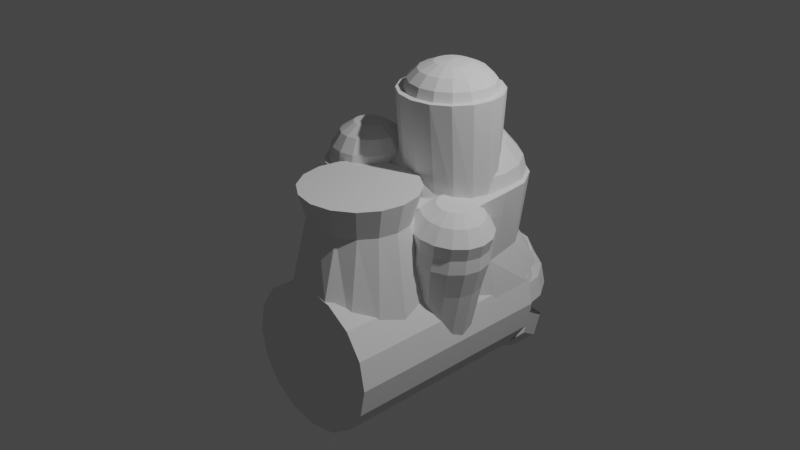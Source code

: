 # Source: HowlsMovingCastle.blend  (saved by Blender 3.2.14; exported with 4.5.12 LTS)
import bpy
from mathutils import Matrix  # noqa: F401  (used for matrix-valued properties, if any)

bpy.ops.wm.read_factory_settings(use_empty=True)
scene = bpy.context.scene
scene.name = 'Scene'

# ---- collections
col_howlscastle = bpy.data.collections.new('HowlsCastle'); scene.collection.children.link(col_howlscastle)
col_references = bpy.data.collections.new('References'); scene.collection.children.link(col_references)
col_sceneobjects = bpy.data.collections.new('SceneObjects'); scene.collection.children.link(col_sceneobjects)

# ---- world
world_world = bpy.data.worlds.new('World'); scene.world = world_world
world_world.use_nodes = True; world_world.node_tree.nodes.clear()
_N = world_world.node_tree.nodes; _L = world_world.node_tree.links
n0 = _N.new('ShaderNodeOutputWorld'); n0.name = 'World Output'; n0.location = (300, 300)
n1 = _N.new('ShaderNodeBackground'); n1.name = 'Background'; n1.location = (10, 300)
n1.inputs[0].default_value = (0.05088, 0.05088, 0.05088, 1.0)
_L.new(n1.outputs[0], n0.inputs[0])
n0.is_active_output = True
world_world.color = (0.05088, 0.05088, 0.05088)
world_world.use_sun_shadow = False
world_world.sun_shadow_jitter_overblur = 0.0

# ---- cameras
cam_camera = bpy.data.cameras.new('Camera')
cam_camera.clip_end = 100.0
cam_camera.ortho_scale = 7.314

# ---- lights
light_light = bpy.data.lights.new('Light', 'POINT')
light_light.transmission_factor = 0.0
light_light.energy = 1000.0
light_light.shadow_soft_size = 0.1
light_light.shadow_maximum_resolution = 0.006
light_light.use_absolute_resolution = True

# ---- meshes
me_cylinder = bpy.data.meshes.new('Cylinder')
me_cylinder.from_pydata([(0.0, 0.8, -1.205), (0.0, 0.8, 1.205), (0.3061, 0.7391, -1.205), (0.3061, 0.7391, 1.205), (0.5657, 0.5657, -1.205), (0.5657, 0.5657, 1.205), (0.7391, 0.3061, -1.205), (0.7391, 0.3061, 1.205), (0.8, -3.497e-08, -1.205), (0.8, -3.497e-08, 1.205), (0.7391, -0.3061, -1.205), (0.7391, -0.3061, 1.205), (0.5657, -0.5657, -1.205), (0.5657, -0.5657, 1.205), (0.3061, -0.7391, -1.205), (0.3061, -0.7391, 1.205), (-6.994e-08, -0.8, -1.205), (-6.994e-08, -0.8, 1.205), (-0.3061, -0.7391, -1.205), (-0.3061, -0.7391, 1.205), (-0.5657, -0.5657, -1.205), (-0.5657, -0.5657, 1.205), (-0.7391, -0.3061, -1.205), (-0.7391, -0.3061, 1.205), (-0.8, 9.54e-09, -1.205), (-0.8, 9.54e-09, 1.205), (-0.7391, 0.3061, -1.205), (-0.7391, 0.3061, 1.205), (-0.5657, 0.5657, -1.205), (-0.5657, 0.5657, 1.205), (-0.3061, 0.7391, -1.205), (-0.3061, 0.7391, 1.205)], [], [(0, 1, 3, 2), (2, 3, 5, 4), (4, 5, 7, 6), (6, 7, 9, 8), (8, 9, 11, 10), (10, 11, 13, 12), (12, 13, 15, 14), (14, 15, 17, 16), (16, 17, 19, 18), (18, 19, 21, 20), (20, 21, 23, 22), (22, 23, 25, 24), (24, 25, 27, 26), (26, 27, 29, 28), (3, 1, 31, 29, 27, 25, 23, 21, 19, 17, 15, 13, 11, 9, 7, 5), (28, 29, 31, 30), (30, 31, 1, 0), (0, 2, 4, 6, 8, 10, 12, 14, 16, 18, 20, 22, 24, 26, 28, 30)])
_uv = me_cylinder.uv_layers.new(name='UVMap')
_uv.uv.foreach_set('vector', [1.0, 0.5, 1.0, 1.0, 0.9375, 1.0, 0.9375, 0.5, 0.9375, 0.5, 0.9375, 1.0, 0.875, 1.0, 0.875, 0.5, 0.875, 0.5, 0.875, 1.0, 0.8125, 1.0, 0.8125, 0.5, 0.8125, 0.5, 0.8125, 1.0, 0.75, 1.0, 0.75, 0.5, 0.75, 0.5, 0.75, 1.0, 0.6875, 1.0, 0.6875, 0.5, 0.6875, 0.5, 0.6875, 1.0, 0.625, 1.0, 0.625, 0.5, 0.625, 0.5, 0.625, 1.0, 0.5625, 1.0, 0.5625, 0.5, 0.5625, 0.5, 0.5625, 1.0, 0.5, 1.0, 0.5, 0.5, 0.5, 0.5, 0.5, 1.0, 0.4375, 1.0, 0.4375, 0.5, 0.4375, 0.5, 0.4375, 1.0, 0.375, 1.0, 0.375, 0.5, 0.375, 0.5, 0.375, 1.0, 0.3125, 1.0, 0.3125, 0.5, 0.3125, 0.5, 0.3125, 1.0, 0.25, 1.0, 0.25, 0.5, 0.25, 0.5, 0.25, 1.0, 0.1875, 1.0, 0.1875, 0.5, 0.1875, 0.5, 0.1875, 1.0, 0.125, 1.0, 0.125, 0.5, 0.3418, 0.4717, 0.25, 0.49, 0.1582, 0.4717, 0.08029, 0.4197, 0.02827, 0.3418, 0.01, 0.25, 0.02827, 0.1582, 0.08029, 0.08029, 0.1582, 0.02827, 0.25, 0.01, 0.3418, 0.02827, 0.4197, 0.08029, 0.4717, 0.1582, 0.49, 0.25, 0.4717, 0.3418, 0.4197, 0.4197, 0.125, 0.5, 0.125, 1.0, 0.0625, 1.0, 0.0625, 0.5, 0.0625, 0.5, 0.0625, 1.0, 0.0, 1.0, 0.0, 0.5, 0.75, 0.49, 0.8418, 0.4717, 0.9197, 0.4197, 0.9717, 0.3418, 0.99, 0.25, 0.9717, 0.1582, 0.9197, 0.08029, 0.8418, 0.02827, 0.75, 0.01, 0.6582, 0.02827, 0.5803, 0.08029, 0.5283, 0.1582, 0.51, 0.25, 0.5283, 0.3418, 0.5803, 0.4197, 0.6582, 0.4717])
me_cylinder.update()
me_cylinder_001 = bpy.data.meshes.new('Cylinder.001')
me_cylinder_001.from_pydata([(2.982e-09, 1.383, -0.6051), (-3.291e-09, 1.128, -0.06904), (0.2986, 1.341, -0.6021), (0.3088, 1.065, -0.06737), (0.5517, 1.118, -0.6021), (0.5706, 0.8843, -0.0626), (0.7488, 0.7711, -0.6021), (0.7455, 0.6142, -0.05546), (0.7562, 0.2649, -0.6301), (0.8069, 0.2955, -0.04705), (0.7209, 0.051, -0.6301), (0.7455, -0.05426, -0.07819), (0.5517, -0.1304, -0.6301), (0.5706, -0.3249, -0.07819), (0.2986, -0.2515, -0.6301), (0.3088, -0.5057, -0.07819), (-6.523e-08, -0.2941, -0.6301), (-7.384e-08, -0.5692, -0.07819), (-0.2986, -0.2515, -0.6301), (-0.3088, -0.5057, -0.07819), (-0.5517, -0.1304, -0.6301), (-0.5706, -0.3249, -0.07819), (-0.7209, 0.051, -0.6301), (-0.7455, -0.05426, -0.07819), (-0.7468, 0.5633, -0.5973), (-0.8069, 0.2955, -0.04705), (-0.7488, 0.7632, -0.6021), (-0.7455, 0.6142, -0.05546), (-0.5517, 1.118, -0.6021), (-0.5706, 0.8843, -0.0626), (-0.2986, 1.341, -0.6021), (-0.3088, 1.065, -0.06737), (8.637e-10, 1.031, -0.3763), (0.2705, 0.9804, -0.3763), (0.4999, 0.837, -0.3763), (0.6531, 0.6223, -0.3763), (0.7069, 0.2044, -0.3944), (0.6531, -0.04885, -0.3944), (0.4999, -0.2635, -0.3944), (0.2705, -0.407, -0.3944), (-6.094e-08, -0.4573, -0.3944), (-0.2705, -0.407, -0.3944), (-0.4999, -0.2635, -0.3944), (-0.6531, -0.04885, -0.3944), (-0.7069, 0.3691, -0.3763), (-0.6531, 0.6223, -0.3763), (-0.4999, 0.837, -0.3763), (-0.2705, 0.9804, -0.3763), (0.6694, -0.004931, -0.04495), (0.5124, -0.2479, -0.04495), (-0.5124, -0.2479, -0.04495), (-0.6694, -0.004931, -0.04495), (-0.2715, 0.9736, -0.04495), (-1.365e-09, 1.031, -0.04495), (0.6553, 0.5683, -0.04495), (0.7093, 0.2817, -0.04495), (-6.496e-08, -0.4673, -0.04495), (-0.2773, -0.4103, -0.04495), (-0.6553, 0.5683, -0.04495), (-0.5016, 0.8113, -0.04495), (0.2715, 0.9736, -0.04495), (0.5016, 0.8113, -0.04495), (0.2773, -0.4103, -0.04495), (-0.7093, 0.2817, -0.04495), (-4.169e-09, 0.8924, 0.11), (-4.169e-09, 1.059, 0.01875), (0.1123, 0.6212, 0.171), (0.2076, 0.8511, 0.11), (0.2712, 1.005, 0.01875), (0.2935, 1.059, -0.08889), (0.2076, 0.5576, 0.171), (0.3835, 0.7335, 0.11), (0.5011, 0.8511, 0.01875), (0.5424, 0.8924, -0.08889), (0.2712, 0.4623, 0.171), (0.5011, 0.5576, 0.11), (0.6547, 0.6212, 0.01875), (0.7087, 0.6435, -0.08889), (0.2935, 0.35, 0.171), (0.5424, 0.35, 0.11), (0.7087, 0.35, 0.01875), (0.767, 0.35, -0.08889), (0.2712, 0.2377, 0.171), (0.5011, 0.1424, 0.11), (0.6547, 0.07881, 0.01875), (0.7087, 0.05647, -0.08889), (0.2076, 0.1424, 0.171), (0.3835, -0.03352, 0.11), (0.5011, -0.1511, 0.01875), (0.5424, -0.1924, -0.08889), (0.1123, 0.07881, 0.171), (0.2076, -0.1511, 0.11), (0.2712, -0.3047, 0.01875), (0.2935, -0.3587, -0.08889), (-4.169e-09, 0.35, 0.1924), (-7.095e-08, 0.05647, 0.171), (-1.634e-07, -0.1924, 0.11), (-2.138e-07, -0.3587, 0.01875), (-1.298e-07, -0.417, -0.08889), (-0.1123, 0.07881, 0.171), (-0.2076, -0.1511, 0.11), (-0.2712, -0.3047, 0.01875), (-0.2935, -0.3587, -0.08889), (-0.2076, 0.1424, 0.171), (-0.3835, -0.03352, 0.11), (-0.5011, -0.1511, 0.01875), (-0.5424, -0.1924, -0.08889), (0.0, 0.35, 0.4628), (-0.2712, 0.2377, 0.171), (-0.5011, 0.1424, 0.11), (-0.6547, 0.07881, 0.01875), (-0.7087, 0.05647, -0.08889), (-0.2935, 0.35, 0.171), (-0.5424, 0.35, 0.11), (-0.7087, 0.35, 0.01875), (-0.767, 0.35, -0.08889), (-0.2712, 0.4623, 0.171), (-0.5011, 0.5576, 0.11), (-0.6547, 0.6212, 0.01875), (-0.7087, 0.6435, -0.08889), (-0.2076, 0.5576, 0.171), (-0.3835, 0.7335, 0.11), (-0.5011, 0.8511, 0.01875), (-0.5424, 0.8924, -0.08889), (-0.1123, 0.6212, 0.171), (-0.2076, 0.8511, 0.11), (-0.2712, 1.005, 0.01875), (-0.2935, 1.059, -0.08889), (1.223e-07, 0.6435, 0.171), (3.072e-07, 1.117, -0.08889)], [], [(32, 1, 3, 33), (33, 3, 5, 34), (34, 5, 7, 35), (35, 7, 9, 36), (36, 9, 11, 37), (37, 11, 13, 38), (38, 13, 15, 39), (39, 15, 17, 40), (40, 17, 19, 41), (41, 19, 21, 42), (42, 21, 23, 43), (43, 23, 25, 44), (44, 25, 27, 45), (45, 27, 29, 46), (46, 29, 31, 47), (47, 31, 1, 32), (0, 2, 4, 6, 8, 10, 12, 14, 16, 18, 20, 22, 24, 26, 28, 30), (30, 47, 32, 0), (28, 46, 47, 30), (26, 45, 46, 28), (24, 44, 45, 26), (22, 43, 44, 24), (20, 42, 43, 22), (18, 41, 42, 20), (16, 40, 41, 18), (14, 39, 40, 16), (12, 38, 39, 14), (10, 37, 38, 12), (8, 36, 37, 10), (6, 35, 36, 8), (4, 34, 35, 6), (2, 33, 34, 4), (0, 32, 33, 2), (27, 25, 63, 58), (3, 1, 53, 60), (17, 15, 62, 56), (7, 5, 61, 54), (31, 29, 59, 52), (21, 19, 57, 50), (11, 9, 55, 48), (25, 23, 51, 63), (15, 13, 49, 62), (5, 3, 60, 61), (29, 27, 58, 59), (19, 17, 56, 57), (9, 7, 54, 55), (1, 31, 52, 53), (23, 21, 50, 51), (13, 11, 48, 49), (129, 65, 68, 69), (64, 128, 66, 67), (65, 64, 67, 68), (128, 94, 66), (68, 67, 71, 72), (66, 94, 70), (69, 68, 72, 73), (67, 66, 70, 71), (72, 71, 75, 76), (70, 94, 74), (73, 72, 76, 77), (71, 70, 74, 75), (77, 76, 80, 81), (75, 74, 78, 79), (76, 75, 79, 80), (74, 94, 78), (79, 78, 82, 83), (80, 79, 83, 84), (78, 94, 82), (81, 80, 84, 85), (84, 83, 87, 88), (82, 94, 86), (85, 84, 88, 89), (83, 82, 86, 87), (86, 94, 90), (89, 88, 92, 93), (87, 86, 90, 91), (88, 87, 91, 92), (93, 92, 97, 98), (91, 90, 95, 96), (92, 91, 96, 97), (90, 94, 95), (97, 96, 100, 101), (95, 94, 99), (98, 97, 101, 102), (96, 95, 99, 100), (101, 100, 104, 105), (99, 94, 103), (102, 101, 105, 106), (100, 99, 103, 104), (106, 105, 110, 111), (104, 103, 108, 109), (105, 104, 109, 110), (103, 94, 108), (111, 110, 114, 115), (109, 108, 112, 113), (110, 109, 113, 114), (108, 94, 112), (114, 113, 117, 118), (112, 94, 116), (115, 114, 118, 119), (113, 112, 116, 117), (118, 117, 121, 122), (116, 94, 120), (119, 118, 122, 123), (117, 116, 120, 121), (123, 122, 126, 127), (121, 120, 124, 125), (122, 121, 125, 126), (120, 94, 124), (125, 124, 128, 64), (126, 125, 64, 65), (124, 94, 128), (127, 126, 65, 129)])
_uv = me_cylinder_001.uv_layers.new(name='UVMap')
_uv.uv.foreach_set('vector', [1.0, 0.724, 1.0, 1.0, 0.9375, 1.0, 0.9375, 0.724, 0.9375, 0.724, 0.9375, 1.0, 0.875, 1.0, 0.875, 0.724, 0.875, 0.724, 0.875, 1.0, 0.8125, 1.0, 0.8125, 0.724, 0.8125, 0.724, 0.8125, 1.0, 0.75, 1.0, 0.75, 0.724, 0.75, 0.724, 0.75, 1.0, 0.6875, 1.0, 0.6875, 0.724, 0.6875, 0.724, 0.6875, 1.0, 0.625, 1.0, 0.625, 0.724, 0.625, 0.724, 0.625, 1.0, 0.5625, 1.0, 0.5625, 0.724, 0.5625, 0.724, 0.5625, 1.0, 0.5, 1.0, 0.5, 0.724, 0.5, 0.724, 0.5, 1.0, 0.4375, 1.0, 0.4375, 0.724, 0.4375, 0.724, 0.4375, 1.0, 0.375, 1.0, 0.375, 0.724, 0.375, 0.724, 0.375, 1.0, 0.3125, 1.0, 0.3125, 0.724, 0.3125, 0.724, 0.3125, 1.0, 0.25, 1.0, 0.25, 0.724, 0.25, 0.724, 0.25, 1.0, 0.1875, 1.0, 0.1875, 0.724, 0.1875, 0.724, 0.1875, 1.0, 0.125, 1.0, 0.125, 0.724, 0.125, 0.724, 0.125, 1.0, 0.0625, 1.0, 0.0625, 0.724, 0.0625, 0.724, 0.0625, 1.0, 0.0, 1.0, 0.0, 0.724, 0.75, 0.49, 0.8418, 0.4717, 0.9197, 0.4197, 0.9717, 0.3418, 0.99, 0.25, 0.9717, 0.1582, 0.9197, 0.08029, 0.8418, 0.02827, 0.75, 0.01, 0.6582, 0.02827, 0.5803, 0.08029, 0.5283, 0.1582, 0.51, 0.25, 0.5283, 0.3418, 0.5803, 0.4197, 0.6582, 0.4717, 0.0625, 0.5, 0.0625, 0.724, 0.0, 0.724, 0.0, 0.5, 0.125, 0.5, 0.125, 0.724, 0.0625, 0.724, 0.0625, 0.5, 0.1875, 0.5, 0.1875, 0.724, 0.125, 0.724, 0.125, 0.5, 0.25, 0.5, 0.25, 0.724, 0.1875, 0.724, 0.1875, 0.5, 0.3125, 0.5, 0.3125, 0.724, 0.25, 0.724, 0.25, 0.5, 0.375, 0.5, 0.375, 0.724, 0.3125, 0.724, 0.3125, 0.5, 0.4375, 0.5, 0.4375, 0.724, 0.375, 0.724, 0.375, 0.5, 0.5, 0.5, 0.5, 0.724, 0.4375, 0.724, 0.4375, 0.5, 0.5625, 0.5, 0.5625, 0.724, 0.5, 0.724, 0.5, 0.5, 0.625, 0.5, 0.625, 0.724, 0.5625, 0.724, 0.5625, 0.5, 0.6875, 0.5, 0.6875, 0.724, 0.625, 0.724, 0.625, 0.5, 0.75, 0.5, 0.75, 0.724, 0.6875, 0.724, 0.6875, 0.5, 0.8125, 0.5, 0.8125, 0.724, 0.75, 0.724, 0.75, 0.5, 0.875, 0.5, 0.875, 0.724, 0.8125, 0.724, 0.8125, 0.5, 0.9375, 0.5, 0.9375, 0.724, 0.875, 0.724, 0.875, 0.5, 1.0, 0.5, 1.0, 0.724, 0.9375, 0.724, 0.9375, 0.5, 0.1875, 1.0, 0.25, 1.0, 0.25, 1.0, 0.1875, 1.0, 0.9375, 1.0, 1.0, 1.0, 1.0, 1.0, 0.9375, 1.0, 0.5, 1.0, 0.5625, 1.0, 0.5625, 1.0, 0.5, 1.0, 0.8125, 1.0, 0.875, 1.0, 0.875, 1.0, 0.8125, 1.0, 0.0625, 1.0, 0.125, 1.0, 0.125, 1.0, 0.0625, 1.0, 0.375, 1.0, 0.4375, 1.0, 0.4375, 1.0, 0.375, 1.0, 0.6875, 1.0, 0.75, 1.0, 0.75, 1.0, 0.6875, 1.0, 0.25, 1.0, 0.3125, 1.0, 0.3125, 1.0, 0.25, 1.0, 0.5625, 1.0, 0.625, 1.0, 0.625, 1.0, 0.5625, 1.0, 0.875, 1.0, 0.9375, 1.0, 0.9375, 1.0, 0.875, 1.0, 0.125, 1.0, 0.1875, 1.0, 0.1875, 1.0, 0.125, 1.0, 0.4375, 1.0, 0.5, 1.0, 0.5, 1.0, 0.4375, 1.0, 0.75, 1.0, 0.8125, 1.0, 0.8125, 1.0, 0.75, 1.0, 0.0, 1.0, 0.0625, 1.0, 0.0625, 1.0, 0.0, 1.0, 0.3125, 1.0, 0.375, 1.0, 0.375, 1.0, 0.3125, 1.0, 0.625, 1.0, 0.6875, 1.0, 0.6875, 1.0, 0.625, 1.0, 0.75, 0.5, 0.75, 0.625, 0.6875, 0.625, 0.6875, 0.5, 0.75, 0.75, 0.75, 0.875, 0.6875, 0.875, 0.6875, 0.75, 0.75, 0.625, 0.75, 0.75, 0.6875, 0.75, 0.6875, 0.625, 0.75, 0.875, 0.7187, 1.0, 0.6875, 0.875, 0.6875, 0.625, 0.6875, 0.75, 0.625, 0.75, 0.625, 0.625, 0.6875, 0.875, 0.6562, 1.0, 0.625, 0.875, 0.6875, 0.5, 0.6875, 0.625, 0.625, 0.625, 0.625, 0.5, 0.6875, 0.75, 0.6875, 0.875, 0.625, 0.875, 0.625, 0.75, 0.625, 0.625, 0.625, 0.75, 0.5625, 0.75, 0.5625, 0.625, 0.625, 0.875, 0.5937, 1.0, 0.5625, 0.875, 0.625, 0.5, 0.625, 0.625, 0.5625, 0.625, 0.5625, 0.5, 0.625, 0.75, 0.625, 0.875, 0.5625, 0.875, 0.5625, 0.75, 0.5625, 0.5, 0.5625, 0.625, 0.5, 0.625, 0.5, 0.5, 0.5625, 0.75, 0.5625, 0.875, 0.5, 0.875, 0.5, 0.75, 0.5625, 0.625, 0.5625, 0.75, 0.5, 0.75, 0.5, 0.625, 0.5625, 0.875, 0.5312, 1.0, 0.5, 0.875, 0.5, 0.75, 0.5, 0.875, 0.4375, 0.875, 0.4375, 0.75, 0.5, 0.625, 0.5, 0.75, 0.4375, 0.75, 0.4375, 0.625, 0.5, 0.875, 0.4687, 1.0, 0.4375, 0.875, 0.5, 0.5, 0.5, 0.625, 0.4375, 0.625, 0.4375, 0.5, 0.4375, 0.625, 0.4375, 0.75, 0.375, 0.75, 0.375, 0.625, 0.4375, 0.875, 0.4062, 1.0, 0.375, 0.875, 0.4375, 0.5, 0.4375, 0.625, 0.375, 0.625, 0.375, 0.5, 0.4375, 0.75, 0.4375, 0.875, 0.375, 0.875, 0.375, 0.75, 0.375, 0.875, 0.3437, 1.0, 0.3125, 0.875, 0.375, 0.5, 0.375, 0.625, 0.3125, 0.625, 0.3125, 0.5, 0.375, 0.75, 0.375, 0.875, 0.3125, 0.875, 0.3125, 0.75, 0.375, 0.625, 0.375, 0.75, 0.3125, 0.75, 0.3125, 0.625, 0.3125, 0.5, 0.3125, 0.625, 0.25, 0.625, 0.25, 0.5, 0.3125, 0.75, 0.3125, 0.875, 0.25, 0.875, 0.25, 0.75, 0.3125, 0.625, 0.3125, 0.75, 0.25, 0.75, 0.25, 0.625, 0.3125, 0.875, 0.2812, 1.0, 0.25, 0.875, 0.25, 0.625, 0.25, 0.75, 0.1875, 0.75, 0.1875, 0.625, 0.25, 0.875, 0.2188, 1.0, 0.1875, 0.875, 0.25, 0.5, 0.25, 0.625, 0.1875, 0.625, 0.1875, 0.5, 0.25, 0.75, 0.25, 0.875, 0.1875, 0.875, 0.1875, 0.75, 0.1875, 0.625, 0.1875, 0.75, 0.125, 0.75, 0.125, 0.625, 0.1875, 0.875, 0.1563, 1.0, 0.125, 0.875, 0.1875, 0.5, 0.1875, 0.625, 0.125, 0.625, 0.125, 0.5, 0.1875, 0.75, 0.1875, 0.875, 0.125, 0.875, 0.125, 0.75, 0.125, 0.5, 0.125, 0.625, 0.0625, 0.625, 0.0625, 0.5, 0.125, 0.75, 0.125, 0.875, 0.0625, 0.875, 0.0625, 0.75, 0.125, 0.625, 0.125, 0.75, 0.0625, 0.75, 0.0625, 0.625, 0.125, 0.875, 0.09375, 1.0, 0.0625, 0.875, 0.0625, 0.5, 0.0625, 0.625, 0.0, 0.625, 0.0, 0.5, 0.0625, 0.75, 0.0625, 0.875, 0.0, 0.875, 0.0, 0.75, 0.0625, 0.625, 0.0625, 0.75, 0.0, 0.75, 0.0, 0.625, 0.0625, 0.875, 0.03125, 1.0, 0.0, 0.875, 1.0, 0.625, 1.0, 0.75, 0.9375, 0.75, 0.9375, 0.625, 1.0, 0.875, 0.9688, 1.0, 0.9375, 0.875, 1.0, 0.5, 1.0, 0.625, 0.9375, 0.625, 0.9375, 0.5, 1.0, 0.75, 1.0, 0.875, 0.9375, 0.875, 0.9375, 0.75, 0.9375, 0.625, 0.9375, 0.75, 0.875, 0.75, 0.875, 0.625, 0.9375, 0.875, 0.9062, 1.0, 0.875, 0.875, 0.9375, 0.5, 0.9375, 0.625, 0.875, 0.625, 0.875, 0.5, 0.9375, 0.75, 0.9375, 0.875, 0.875, 0.875, 0.875, 0.75, 0.875, 0.5, 0.875, 0.625, 0.8125, 0.625, 0.8125, 0.5, 0.875, 0.75, 0.875, 0.875, 0.8125, 0.875, 0.8125, 0.75, 0.875, 0.625, 0.875, 0.75, 0.8125, 0.75, 0.8125, 0.625, 0.875, 0.875, 0.8438, 1.0, 0.8125, 0.875, 0.8125, 0.75, 0.8125, 0.875, 0.75, 0.875, 0.75, 0.75, 0.8125, 0.625, 0.8125, 0.75, 0.75, 0.75, 0.75, 0.625, 0.8125, 0.875, 0.7812, 1.0, 0.75, 0.875, 0.8125, 0.5, 0.8125, 0.625, 0.75, 0.625, 0.75, 0.5])
me_cylinder_001.update()
me_sphere = bpy.data.meshes.new('Sphere')
me_sphere.from_pydata([(-2.859e-06, 0.5478, 0.6265), (-2.851e-06, 0.6367, 0.3156), (-2.846e-06, 0.5811, -1.225), (-2.846e-06, 0.02767, -1.306), (0.1635, 0.3361, 0.8342), (0.2446, 0.4893, 0.6265), (0.284, 0.5797, 0.3156), (0.2958, 0.5762, -0.7853), (0.2733, 0.5331, -1.179), (0.2091, 0.2862, -1.309), (0.1132, 0.007757, -1.287), (0.3022, 0.1731, 0.8342), (0.452, 0.3225, 0.6265), (0.5248, 0.4175, 0.3156), (0.5465, 0.428, -0.6424), (0.5049, 0.3962, -1.047), (0.3864, 0.1814, -1.208), (0.2091, -0.04895, -1.232), (0.3948, -0.07077, 0.8342), (0.5906, 0.07296, 0.6265), (0.6857, 0.1747, 0.3156), (0.7141, 0.2063, -0.4287), (0.6597, 0.1913, -0.8494), (0.5049, 0.02458, -1.057), (0.2733, -0.1338, -1.151), (0.4273, -0.3585, 0.8342), (0.6393, -0.2214, 0.6265), (0.7422, -0.1117, 0.3156), (0.7729, -0.05531, -0.1765), (0.7141, -0.05035, -0.6164), (0.5465, -0.1604, -0.8787), (0.2958, -0.2339, -1.054), (-2.846e-06, -0.1117, 0.9072), (-2.846e-06, -0.2597, -1.116), (-0.4273, -0.3585, 0.8342), (-0.6393, -0.2214, 0.6265), (-0.7422, -0.1117, 0.3156), (-0.7729, -0.05531, -0.1765), (-0.7141, -0.05035, -0.6164), (-0.5465, -0.1604, -0.8787), (-0.2958, -0.2339, -1.054), (-0.3948, -0.07076, 0.8342), (-0.5906, 0.07296, 0.6265), (-0.6857, 0.1747, 0.3156), (-0.7141, 0.2063, -0.4287), (-0.6597, 0.1913, -0.8494), (-0.5049, 0.02458, -1.057), (-0.2733, -0.1338, -1.151), (-0.3022, 0.1731, 0.8342), (-0.452, 0.3225, 0.6265), (-0.5248, 0.4175, 0.3156), (-0.5465, 0.428, -0.6424), (-0.5049, 0.3962, -1.047), (-0.3864, 0.1814, -1.208), (-0.2091, -0.04895, -1.232), (-0.1635, 0.3361, 0.8342), (-0.2446, 0.4893, 0.6265), (-0.284, 0.5797, 0.3156), (-0.2958, 0.5762, -0.7853), (-0.2733, 0.5331, -1.179), (-0.2091, 0.2862, -1.309), (-0.1132, 0.007756, -1.287), (-2.638e-06, 0.3933, 0.8342), (-2.458e-06, 0.6282, -0.8354), (-2.578e-06, 0.3229, -1.345), (0.2953, 0.6371, -0.04639), (0.546, 0.4615, -0.04639), (0.7136, 0.1987, -0.04639), (0.7724, -0.1112, -0.04639), (-0.7734, -0.1112, -0.04639), (-0.7146, 0.1987, -0.04639), (-0.547, 0.4615, -0.04639), (-0.2963, 0.6371, -0.04639), (-0.0004907, 0.6988, -0.04639)], [], [(33, 3, 10), (64, 2, 8, 9), (73, 1, 6, 65), (0, 62, 4, 5), (3, 64, 9, 10), (2, 63, 7, 8), (1, 0, 5, 6), (62, 32, 4), (10, 9, 16, 17), (8, 7, 14, 15), (6, 5, 12, 13), (4, 32, 11), (33, 10, 17), (9, 8, 15, 16), (65, 6, 13, 66), (5, 4, 11, 12), (15, 14, 21, 22), (13, 12, 19, 20), (11, 32, 18), (33, 17, 24), (16, 15, 22, 23), (66, 13, 20, 67), (12, 11, 18, 19), (17, 16, 23, 24), (33, 24, 31), (23, 22, 29, 30), (67, 20, 27, 68), (19, 18, 25, 26), (24, 23, 30, 31), (22, 21, 28, 29), (20, 19, 26, 27), (18, 32, 25), (40, 39, 46, 47), (38, 37, 44, 45), (36, 35, 42, 43), (34, 32, 41), (33, 40, 47), (39, 38, 45, 46), (69, 36, 43, 70), (35, 34, 41, 42), (45, 44, 51, 52), (43, 42, 49, 50), (41, 32, 48), (33, 47, 54), (46, 45, 52, 53), (70, 43, 50, 71), (42, 41, 48, 49), (47, 46, 53, 54), (33, 54, 61), (53, 52, 59, 60), (71, 50, 57, 72), (49, 48, 55, 56), (54, 53, 60, 61), (52, 51, 58, 59), (50, 49, 56, 57), (48, 32, 55), (72, 57, 1, 73), (56, 55, 62, 0), (61, 60, 64, 3), (59, 58, 63, 2), (57, 56, 0, 1), (55, 32, 62), (33, 61, 3), (60, 59, 2, 64)])
_uv = me_sphere.uv_layers.new(name='UVMap')
_uv.uv.foreach_set('vector', [0.7188, 0.0, 0.75, 0.125, 0.6875, 0.125, 0.75, 0.25, 0.75, 0.375, 0.6875, 0.375, 0.6875, 0.25, 0.75, 0.5, 0.75, 0.625, 0.6875, 0.625, 0.6875, 0.5, 0.75, 0.75, 0.75, 0.875, 0.6875, 0.875, 0.6875, 0.75, 0.75, 0.125, 0.75, 0.25, 0.6875, 0.25, 0.6875, 0.125, 0.75, 0.375, 0.75, 0.5, 0.6875, 0.5, 0.6875, 0.375, 0.75, 0.625, 0.75, 0.75, 0.6875, 0.75, 0.6875, 0.625, 0.75, 0.875, 0.7187, 1.0, 0.6875, 0.875, 0.6875, 0.125, 0.6875, 0.25, 0.625, 0.25, 0.625, 0.125, 0.6875, 0.375, 0.6875, 0.5, 0.625, 0.5, 0.625, 0.375, 0.6875, 0.625, 0.6875, 0.75, 0.625, 0.75, 0.625, 0.625, 0.6875, 0.875, 0.6562, 1.0, 0.625, 0.875, 0.6562, 0.0, 0.6875, 0.125, 0.625, 0.125, 0.6875, 0.25, 0.6875, 0.375, 0.625, 0.375, 0.625, 0.25, 0.6875, 0.5, 0.6875, 0.625, 0.625, 0.625, 0.625, 0.5, 0.6875, 0.75, 0.6875, 0.875, 0.625, 0.875, 0.625, 0.75, 0.625, 0.375, 0.625, 0.5, 0.5625, 0.5, 0.5625, 0.375, 0.625, 0.625, 0.625, 0.75, 0.5625, 0.75, 0.5625, 0.625, 0.625, 0.875, 0.5937, 1.0, 0.5625, 0.875, 0.5937, 0.0, 0.625, 0.125, 0.5625, 0.125, 0.625, 0.25, 0.625, 0.375, 0.5625, 0.375, 0.5625, 0.25, 0.625, 0.5, 0.625, 0.625, 0.5625, 0.625, 0.5625, 0.5, 0.625, 0.75, 0.625, 0.875, 0.5625, 0.875, 0.5625, 0.75, 0.625, 0.125, 0.625, 0.25, 0.5625, 0.25, 0.5625, 0.125, 0.5312, 0.0, 0.5625, 0.125, 0.5, 0.125, 0.5625, 0.25, 0.5625, 0.375, 0.5, 0.375, 0.5, 0.25, 0.5625, 0.5, 0.5625, 0.625, 0.5, 0.625, 0.5, 0.5, 0.5625, 0.75, 0.5625, 0.875, 0.5, 0.875, 0.5, 0.75, 0.5625, 0.125, 0.5625, 0.25, 0.5, 0.25, 0.5, 0.125, 0.5625, 0.375, 0.5625, 0.5, 0.5, 0.5, 0.5, 0.375, 0.5625, 0.625, 0.5625, 0.75, 0.5, 0.75, 0.5, 0.625, 0.5625, 0.875, 0.5312, 1.0, 0.5, 0.875, 1.0, 0.125, 1.0, 0.25, 0.9375, 0.25, 0.9375, 0.125, 1.0, 0.375, 1.0, 0.5, 0.9375, 0.5, 0.9375, 0.375, 1.0, 0.625, 1.0, 0.75, 0.9375, 0.75, 0.9375, 0.625, 1.0, 0.875, 0.9688, 1.0, 0.9375, 0.875, 0.9688, 0.0, 1.0, 0.125, 0.9375, 0.125, 1.0, 0.25, 1.0, 0.375, 0.9375, 0.375, 0.9375, 0.25, 1.0, 0.5, 1.0, 0.625, 0.9375, 0.625, 0.9375, 0.5, 1.0, 0.75, 1.0, 0.875, 0.9375, 0.875, 0.9375, 0.75, 0.9375, 0.375, 0.9375, 0.5, 0.875, 0.5, 0.875, 0.375, 0.9375, 0.625, 0.9375, 0.75, 0.875, 0.75, 0.875, 0.625, 0.9375, 0.875, 0.9062, 1.0, 0.875, 0.875, 0.9062, 0.0, 0.9375, 0.125, 0.875, 0.125, 0.9375, 0.25, 0.9375, 0.375, 0.875, 0.375, 0.875, 0.25, 0.9375, 0.5, 0.9375, 0.625, 0.875, 0.625, 0.875, 0.5, 0.9375, 0.75, 0.9375, 0.875, 0.875, 0.875, 0.875, 0.75, 0.9375, 0.125, 0.9375, 0.25, 0.875, 0.25, 0.875, 0.125, 0.8437, 0.0, 0.875, 0.125, 0.8125, 0.125, 0.875, 0.25, 0.875, 0.375, 0.8125, 0.375, 0.8125, 0.25, 0.875, 0.5, 0.875, 0.625, 0.8125, 0.625, 0.8125, 0.5, 0.875, 0.75, 0.875, 0.875, 0.8125, 0.875, 0.8125, 0.75, 0.875, 0.125, 0.875, 0.25, 0.8125, 0.25, 0.8125, 0.125, 0.875, 0.375, 0.875, 0.5, 0.8125, 0.5, 0.8125, 0.375, 0.875, 0.625, 0.875, 0.75, 0.8125, 0.75, 0.8125, 0.625, 0.875, 0.875, 0.8437, 1.0, 0.8125, 0.875, 0.8125, 0.5, 0.8125, 0.625, 0.75, 0.625, 0.75, 0.5, 0.8125, 0.75, 0.8125, 0.875, 0.75, 0.875, 0.75, 0.75, 0.8125, 0.125, 0.8125, 0.25, 0.75, 0.25, 0.75, 0.125, 0.8125, 0.375, 0.8125, 0.5, 0.75, 0.5, 0.75, 0.375, 0.8125, 0.625, 0.8125, 0.75, 0.75, 0.75, 0.75, 0.625, 0.8125, 0.875, 0.7812, 1.0, 0.75, 0.875, 0.7812, 0.0, 0.8125, 0.125, 0.75, 0.125, 0.8125, 0.25, 0.8125, 0.375, 0.75, 0.375, 0.75, 0.25])
me_sphere.update()
me_cylinder_002 = bpy.data.meshes.new('Cylinder.002')
me_cylinder_002.from_pydata([(2.329e-15, 0.53, -0.4), (0.0, 0.53, 0.4), (0.2028, 0.4897, -0.4), (0.2028, 0.4897, 0.4), (0.3748, 0.3748, -0.4), (0.3748, 0.3748, 0.4), (0.4897, 0.2028, -0.4), (0.4897, 0.2028, 0.4), (0.53, -2.317e-08, -0.4), (0.53, -2.317e-08, 0.4), (0.4897, -0.2028, -0.4), (0.4897, -0.2028, 0.4), (0.3748, -0.3748, -0.4), (0.3748, -0.3748, 0.4), (0.2028, -0.4897, -0.4), (0.2028, -0.4897, 0.4), (-4.633e-08, -0.53, -0.4), (-4.633e-08, -0.53, 0.4), (-0.2028, -0.4897, -0.4), (-0.2028, -0.4897, 0.4), (-0.3748, -0.3748, -0.4), (-0.3748, -0.3748, 0.4), (-0.4897, -0.2028, -0.4), (-0.4897, -0.2028, 0.4), (-0.53, 6.32e-09, -0.4), (-0.53, 6.32e-09, 0.4), (-0.4897, 0.2028, -0.4), (-0.4897, 0.2028, 0.4), (-0.3748, 0.3748, -0.4), (-0.3748, 0.3748, 0.4), (-0.2028, 0.4897, -0.4), (-0.2028, 0.4897, 0.4), (0.2365, 0.5709, 0.6561), (-1.439e-08, 0.6179, 0.6561), (0.4369, 0.4369, 0.6561), (0.5709, 0.2365, 0.6561), (0.6179, -5.207e-08, 0.6561), (0.5709, -0.2365, 0.6561), (0.4369, -0.4369, 0.6561), (0.2365, -0.5709, 0.6561), (-6.841e-08, -0.6179, 0.6561), (-0.2365, -0.5709, 0.6561), (-0.4369, -0.4369, 0.6561), (-0.5709, -0.2365, 0.6561), (-0.6179, -1.769e-08, 0.6561), (-0.5709, 0.2365, 0.6561), (-0.4369, 0.4369, 0.6561), (-0.2365, 0.5709, 0.6561), (3.006e-09, 0.7807, -0.3203), (0.2469, 0.7213, -0.3203), (0.4562, 0.552, -0.3203), (0.596, 0.2988, -0.3203), (0.6452, -5.059e-08, -0.3203), (0.596, -0.2988, -0.3203), (0.4562, -0.552, -0.3203), (0.2469, -0.6803, -0.07284), (-5.475e-08, -0.6866, -0.03264), (-0.2469, -0.6803, -0.07284), (-0.4562, -0.552, -0.3203), (-0.596, -0.2988, -0.3203), (-0.6452, -1.058e-10, -0.3203), (-0.596, 0.2988, -0.3203), (-0.4562, 0.552, -0.3203), (-0.2469, 0.7213, -0.3203)], [], [(48, 1, 3, 49), (49, 3, 5, 50), (50, 5, 7, 51), (51, 7, 9, 52), (52, 9, 11, 53), (53, 11, 13, 54), (54, 13, 15, 55), (55, 15, 17, 56), (56, 17, 19, 57), (57, 19, 21, 58), (58, 21, 23, 59), (59, 23, 25, 60), (60, 25, 27, 61), (61, 27, 29, 62), (11, 9, 36, 37), (62, 29, 31, 63), (63, 31, 1, 48), (0, 2, 4, 6, 8, 10, 12, 14, 16, 18, 20, 22, 24, 26, 28, 30), (32, 33, 47, 46, 45, 44, 43, 42, 41, 40, 39, 38, 37, 36, 35, 34), (21, 19, 41, 42), (31, 29, 46, 47), (7, 5, 34, 35), (17, 15, 39, 40), (3, 1, 33, 32), (27, 25, 44, 45), (13, 11, 37, 38), (23, 21, 42, 43), (1, 31, 47, 33), (9, 7, 35, 36), (19, 17, 40, 41), (29, 27, 45, 46), (5, 3, 32, 34), (15, 13, 38, 39), (25, 23, 43, 44), (30, 63, 48, 0), (28, 62, 63, 30), (26, 61, 62, 28), (24, 60, 61, 26), (22, 59, 60, 24), (20, 58, 59, 22), (18, 57, 58, 20), (16, 56, 57, 18), (14, 55, 56, 16), (12, 54, 55, 14), (10, 53, 54, 12), (8, 52, 53, 10), (6, 51, 52, 8), (4, 50, 51, 6), (2, 49, 50, 4), (0, 48, 49, 2)])
_uv = me_cylinder_002.uv_layers.new(name='UVMap')
_uv.uv.foreach_set('vector', [1.0, 0.6851, 1.0, 1.0, 0.9375, 1.0, 0.9375, 0.6851, 0.9375, 0.6851, 0.9375, 1.0, 0.875, 1.0, 0.875, 0.6851, 0.875, 0.6851, 0.875, 1.0, 0.8125, 1.0, 0.8125, 0.6851, 0.8125, 0.6851, 0.8125, 1.0, 0.75, 1.0, 0.75, 0.6851, 0.75, 0.6851, 0.75, 1.0, 0.6875, 1.0, 0.6875, 0.6851, 0.6875, 0.6851, 0.6875, 1.0, 0.625, 1.0, 0.625, 0.6851, 0.625, 0.6851, 0.625, 1.0, 0.5625, 1.0, 0.5625, 0.6851, 0.5625, 0.6851, 0.5625, 1.0, 0.5, 1.0, 0.5, 0.6851, 0.5, 0.6851, 0.5, 1.0, 0.4375, 1.0, 0.4375, 0.6851, 0.4375, 0.6851, 0.4375, 1.0, 0.375, 1.0, 0.375, 0.6851, 0.375, 0.6851, 0.375, 1.0, 0.3125, 1.0, 0.3125, 0.6851, 0.3125, 0.6851, 0.3125, 1.0, 0.25, 1.0, 0.25, 0.6851, 0.25, 0.6851, 0.25, 1.0, 0.1875, 1.0, 0.1875, 0.6851, 0.1875, 0.6851, 0.1875, 1.0, 0.125, 1.0, 0.125, 0.6851, 0.6875, 1.0, 0.75, 1.0, 0.75, 1.0, 0.6875, 1.0, 0.125, 0.6851, 0.125, 1.0, 0.0625, 1.0, 0.0625, 0.6851, 0.0625, 0.6851, 0.0625, 1.0, 0.0, 1.0, 0.0, 0.6851, 0.75, 0.49, 0.8418, 0.4717, 0.9197, 0.4197, 0.9717, 0.3418, 0.99, 0.25, 0.9717, 0.1582, 0.9197, 0.08029, 0.8418, 0.02827, 0.75, 0.01, 0.6582, 0.02827, 0.5803, 0.08029, 0.5283, 0.1582, 0.51, 0.25, 0.5283, 0.3418, 0.5803, 0.4197, 0.6582, 0.4717, 0.3418, 0.4717, 0.25, 0.49, 0.1582, 0.4717, 0.08029, 0.4197, 0.02827, 0.3418, 0.01, 0.25, 0.02827, 0.1582, 0.08029, 0.08029, 0.1582, 0.02827, 0.25, 0.01, 0.3418, 0.02827, 0.4197, 0.08029, 0.4717, 0.1582, 0.49, 0.25, 0.4717, 0.3418, 0.4197, 0.4197, 0.375, 1.0, 0.4375, 1.0, 0.4375, 1.0, 0.375, 1.0, 0.0625, 1.0, 0.125, 1.0, 0.125, 1.0, 0.0625, 1.0, 0.8125, 1.0, 0.875, 1.0, 0.875, 1.0, 0.8125, 1.0, 0.5, 1.0, 0.5625, 1.0, 0.5625, 1.0, 0.5, 1.0, 0.9375, 1.0, 1.0, 1.0, 1.0, 1.0, 0.9375, 1.0, 0.1875, 1.0, 0.25, 1.0, 0.25, 1.0, 0.1875, 1.0, 0.625, 1.0, 0.6875, 1.0, 0.6875, 1.0, 0.625, 1.0, 0.3125, 1.0, 0.375, 1.0, 0.375, 1.0, 0.3125, 1.0, 0.0, 1.0, 0.0625, 1.0, 0.0625, 1.0, 0.0, 1.0, 0.75, 1.0, 0.8125, 1.0, 0.8125, 1.0, 0.75, 1.0, 0.4375, 1.0, 0.5, 1.0, 0.5, 1.0, 0.4375, 1.0, 0.125, 1.0, 0.1875, 1.0, 0.1875, 1.0, 0.125, 1.0, 0.875, 1.0, 0.9375, 1.0, 0.9375, 1.0, 0.875, 1.0, 0.5625, 1.0, 0.625, 1.0, 0.625, 1.0, 0.5625, 1.0, 0.25, 1.0, 0.3125, 1.0, 0.3125, 1.0, 0.25, 1.0, 0.0625, 0.5, 0.0625, 0.6851, 0.0, 0.6851, 0.0, 0.5, 0.125, 0.5, 0.125, 0.6851, 0.0625, 0.6851, 0.0625, 0.5, 0.1875, 0.5, 0.1875, 0.6851, 0.125, 0.6851, 0.125, 0.5, 0.25, 0.5, 0.25, 0.6851, 0.1875, 0.6851, 0.1875, 0.5, 0.3125, 0.5, 0.3125, 0.6851, 0.25, 0.6851, 0.25, 0.5, 0.375, 0.5, 0.375, 0.6851, 0.3125, 0.6851, 0.3125, 0.5, 0.4375, 0.5, 0.4375, 0.6851, 0.375, 0.6851, 0.375, 0.5, 0.5, 0.5, 0.5, 0.6851, 0.4375, 0.6851, 0.4375, 0.5, 0.5625, 0.5, 0.5625, 0.6851, 0.5, 0.6851, 0.5, 0.5, 0.625, 0.5, 0.625, 0.6851, 0.5625, 0.6851, 0.5625, 0.5, 0.6875, 0.5, 0.6875, 0.6851, 0.625, 0.6851, 0.625, 0.5, 0.75, 0.5, 0.75, 0.6851, 0.6875, 0.6851, 0.6875, 0.5, 0.8125, 0.5, 0.8125, 0.6851, 0.75, 0.6851, 0.75, 0.5, 0.875, 0.5, 0.875, 0.6851, 0.8125, 0.6851, 0.8125, 0.5, 0.9375, 0.5, 0.9375, 0.6851, 0.875, 0.6851, 0.875, 0.5, 1.0, 0.5, 1.0, 0.6851, 0.9375, 0.6851, 0.9375, 0.5])
me_cylinder_002.update()
me_cylinder_003 = bpy.data.meshes.new('Cylinder.003')
me_cylinder_003.from_pydata([(0.003855, 0.264, -0.615), (0.1236, 0.3584, 0.5473), (0.1049, 0.2439, -0.615), (0.2608, 0.3312, 0.5473), (0.1906, 0.1867, -0.615), (0.3771, 0.2535, 0.5473), (0.2097, 0.101, -0.615), (0.4548, 0.1372, 0.5473), (0.2298, -5.377e-09, -0.615), (0.4821, -8.057e-09, 0.5473), (0.2097, -0.101, -0.615), (0.4548, -0.1372, 0.5473), (0.1906, -0.1867, -0.615), (0.3771, -0.2535, 0.5473), (0.1049, -0.2439, -0.615), (0.2608, -0.3312, 0.5473), (0.003855, -0.264, -0.615), (0.1236, -0.3584, 0.5473), (-0.09719, -0.2439, -0.615), (-0.01353, -0.3312, 0.5473), (-0.1828, -0.1867, -0.615), (-0.1298, -0.2535, 0.5473), (-0.2401, -0.101, -0.615), (-0.2075, -0.1372, 0.5473), (-0.2602, 4.253e-09, -0.615), (-0.2348, 1.189e-08, 0.5473), (-0.2401, 0.101, -0.615), (-0.2075, 0.1372, 0.5473), (-0.1828, 0.1867, -0.615), (-0.1298, 0.2535, 0.5473), (-0.09719, 0.2439, -0.615), (-0.01353, 0.3312, 0.5473), (0.04814, 0.264, -0.3075), (0.06964, 0.31, 0.0), (0.123, 0.2914, 0.3075), (0.2335, 0.2693, 0.3075), (0.1644, 0.2864, 0.0), (0.1492, 0.2439, -0.3075), (0.3273, 0.2061, 0.3075), (0.2448, 0.2192, 0.0), (0.2348, 0.1867, -0.3075), (0.3899, 0.1115, 0.3075), (0.2984, 0.1186, 0.0), (0.2921, 0.101, -0.3075), (0.4119, -3.189e-09, 0.3075), (0.3173, -6.899e-10, 0.0), (0.3122, -1.044e-08, -0.3075), (0.3899, -0.1115, 0.3075), (0.2984, -0.1186, 0.0), (0.2921, -0.101, -0.3075), (0.3273, -0.2061, 0.3075), (0.2448, -0.2192, 0.0), (0.2348, -0.1867, -0.3075), (0.2335, -0.2693, 0.3075), (0.1644, -0.2864, 0.0), (0.1492, -0.2439, -0.3075), (0.123, -0.2914, 0.3075), (0.06964, -0.31, 0.0), (0.04814, -0.264, -0.3075), (0.01237, -0.2693, 0.3075), (-0.02513, -0.2864, 0.0), (-0.0529, -0.2439, -0.3075), (-0.08138, -0.2061, 0.3075), (-0.1055, -0.2192, 0.0), (-0.1386, -0.1867, -0.3075), (-0.144, -0.1115, 0.3075), (-0.1592, -0.1186, 0.0), (-0.1958, -0.101, -0.3075), (-0.166, 1.237e-08, 0.3075), (-0.178, -2.63e-11, 0.0), (-0.2159, 4.253e-09, -0.3075), (-0.144, 0.1115, 0.3075), (-0.1592, 0.1186, 0.0), (-0.1958, 0.101, -0.3075), (-0.08138, 0.2061, 0.3075), (-0.1055, 0.2192, 0.0), (-0.1386, 0.1867, -0.3075), (0.01237, 0.2693, 0.3075), (-0.02513, 0.2864, 0.0), (-0.0529, 0.2439, -0.3075), (0.08612, 0.3649, 0.4558), (0.227, 0.3426, 0.453), (0.3505, 0.2665, 0.4499), (0.4356, 0.146, 0.4475), (0.4661, -7.585e-09, 0.4465), (0.4356, -0.146, 0.4475), (0.3505, -0.2665, 0.4499), (0.227, -0.3426, 0.453), (0.08612, -0.3649, 0.4558), (-0.0508, -0.3325, 0.4581), (-0.1645, -0.252, 0.4596), (-0.2394, -0.1356, 0.4604), (-0.2656, 1.657e-08, 0.4607), (-0.2394, 0.1356, 0.4604), (-0.1645, 0.252, 0.4596), (-0.0508, 0.3325, 0.4581), (0.1003, -0.2112, 0.7865), (0.1003, -0.2797, 0.674), (0.04774, -0.09954, 0.8617), (0.003223, -0.1942, 0.7865), (-0.02652, -0.2575, 0.674), (-0.03697, -0.2797, 0.5412), (0.003223, -0.07334, 0.8617), (-0.07904, -0.1458, 0.7865), (-0.134, -0.1942, 0.674), (-0.1533, -0.2112, 0.5412), (-0.02652, -0.03414, 0.8617), (-0.134, -0.07334, 0.7865), (-0.2058, -0.09954, 0.674), (-0.231, -0.1087, 0.5412), (-0.03697, 0.01212, 0.8617), (-0.1533, 0.01212, 0.7865), (-0.231, 0.01212, 0.674), (-0.2583, 0.01212, 0.5412), (-0.02652, 0.05837, 0.8617), (-0.134, 0.09758, 0.7865), (-0.2058, 0.1238, 0.674), (-0.231, 0.133, 0.5412), (0.003223, 0.09758, 0.8617), (-0.07904, 0.17, 0.7865), (-0.134, 0.2184, 0.674), (-0.1533, 0.2354, 0.5412), (0.04774, 0.1238, 0.8617), (0.003223, 0.2184, 0.7865), (-0.02652, 0.2817, 0.674), (-0.03697, 0.3039, 0.5412), (0.1003, 0.01212, 0.8881), (0.1003, 0.133, 0.8617), (0.1003, 0.2354, 0.7865), (0.1003, 0.3039, 0.674), (0.1003, 0.3279, 0.5412), (0.1528, 0.1238, 0.8617), (0.1973, 0.2184, 0.7865), (0.227, 0.2817, 0.674), (0.2375, 0.3039, 0.5412), (0.1973, 0.09758, 0.8617), (0.2795, 0.17, 0.7865), (0.3345, 0.2184, 0.674), (0.3538, 0.2354, 0.5412), (0.227, 0.05837, 0.8617), (0.3345, 0.09758, 0.7865), (0.4063, 0.1238, 0.674), (0.4315, 0.133, 0.5412), (0.2375, 0.01212, 0.8617), (0.3538, 0.01212, 0.7865), (0.4315, 0.01212, 0.674), (0.4588, 0.01212, 0.5412), (0.227, -0.03414, 0.8617), (0.3345, -0.07334, 0.7865), (0.4063, -0.09954, 0.674), (0.4315, -0.1087, 0.5412), (0.1973, -0.07334, 0.8617), (0.2795, -0.1458, 0.7865), (0.3345, -0.1942, 0.674), (0.3538, -0.2112, 0.5412), (0.1528, -0.09954, 0.8617), (0.1973, -0.1942, 0.7865), (0.227, -0.2575, 0.674), (0.2375, -0.2797, 0.5412), (0.1003, -0.1087, 0.8617), (0.1003, -0.3037, 0.5412)], [], [(80, 1, 3, 81), (81, 3, 5, 82), (82, 5, 7, 83), (83, 7, 9, 84), (84, 9, 11, 85), (85, 11, 13, 86), (86, 13, 15, 87), (87, 15, 17, 88), (88, 17, 19, 89), (89, 19, 21, 90), (90, 21, 23, 91), (91, 23, 25, 92), (92, 25, 27, 93), (93, 27, 29, 94), (3, 1, 31, 29, 27, 25, 23, 21, 19, 17, 15, 13, 11, 9, 7, 5), (94, 29, 31, 95), (95, 31, 1, 80), (0, 2, 4, 6, 8, 10, 12, 14, 16, 18, 20, 22, 24, 26, 28, 30), (30, 79, 32, 0), (79, 78, 33, 32), (78, 77, 34, 33), (28, 76, 79, 30), (76, 75, 78, 79), (75, 74, 77, 78), (26, 73, 76, 28), (73, 72, 75, 76), (72, 71, 74, 75), (24, 70, 73, 26), (70, 69, 72, 73), (69, 68, 71, 72), (22, 67, 70, 24), (67, 66, 69, 70), (66, 65, 68, 69), (20, 64, 67, 22), (64, 63, 66, 67), (63, 62, 65, 66), (18, 61, 64, 20), (61, 60, 63, 64), (60, 59, 62, 63), (16, 58, 61, 18), (58, 57, 60, 61), (57, 56, 59, 60), (14, 55, 58, 16), (55, 54, 57, 58), (54, 53, 56, 57), (12, 52, 55, 14), (52, 51, 54, 55), (51, 50, 53, 54), (10, 49, 52, 12), (49, 48, 51, 52), (48, 47, 50, 51), (8, 46, 49, 10), (46, 45, 48, 49), (45, 44, 47, 48), (6, 43, 46, 8), (43, 42, 45, 46), (42, 41, 44, 45), (4, 40, 43, 6), (40, 39, 42, 43), (39, 38, 41, 42), (2, 37, 40, 4), (37, 36, 39, 40), (36, 35, 38, 39), (0, 32, 37, 2), (32, 33, 36, 37), (33, 34, 35, 36), (77, 95, 80, 34), (74, 94, 95, 77), (71, 93, 94, 74), (68, 92, 93, 71), (65, 91, 92, 68), (62, 90, 91, 65), (59, 89, 90, 62), (56, 88, 89, 59), (53, 87, 88, 56), (50, 86, 87, 53), (47, 85, 86, 50), (44, 84, 85, 47), (41, 83, 84, 44), (38, 82, 83, 41), (35, 81, 82, 38), (34, 80, 81, 35), (97, 96, 99, 100), (159, 126, 98), (160, 97, 100, 101), (96, 159, 98, 99), (101, 100, 104, 105), (99, 98, 102, 103), (100, 99, 103, 104), (98, 126, 102), (103, 102, 106, 107), (104, 103, 107, 108), (102, 126, 106), (105, 104, 108, 109), (108, 107, 111, 112), (106, 126, 110), (109, 108, 112, 113), (107, 106, 110, 111), (110, 126, 114), (113, 112, 116, 117), (111, 110, 114, 115), (112, 111, 115, 116), (117, 116, 120, 121), (115, 114, 118, 119), (116, 115, 119, 120), (114, 126, 118), (120, 119, 123, 124), (118, 126, 122), (121, 120, 124, 125), (119, 118, 122, 123), (124, 123, 128, 129), (122, 126, 127), (125, 124, 129, 130), (123, 122, 127, 128), (130, 129, 133, 134), (128, 127, 131, 132), (129, 128, 132, 133), (127, 126, 131), (134, 133, 137, 138), (132, 131, 135, 136), (133, 132, 136, 137), (131, 126, 135), (137, 136, 140, 141), (135, 126, 139), (138, 137, 141, 142), (136, 135, 139, 140), (141, 140, 144, 145), (139, 126, 143), (142, 141, 145, 146), (140, 139, 143, 144), (146, 145, 149, 150), (144, 143, 147, 148), (145, 144, 148, 149), (143, 126, 147), (148, 147, 151, 152), (149, 148, 152, 153), (147, 126, 151), (150, 149, 153, 154), (153, 152, 156, 157), (151, 126, 155), (154, 153, 157, 158), (152, 151, 155, 156), (155, 126, 159), (158, 157, 97, 160), (156, 155, 159, 96), (157, 156, 96, 97)])
_uv = me_cylinder_003.uv_layers.new(name='UVMap')
_uv.uv.foreach_set('vector', [1.0, 0.9375, 1.0, 1.0, 0.9375, 1.0, 0.9375, 0.9375, 0.9375, 0.9375, 0.9375, 1.0, 0.875, 1.0, 0.875, 0.9375, 0.875, 0.9375, 0.875, 1.0, 0.8125, 1.0, 0.8125, 0.9375, 0.8125, 0.9375, 0.8125, 1.0, 0.75, 1.0, 0.75, 0.9375, 0.75, 0.9375, 0.75, 1.0, 0.6875, 1.0, 0.6875, 0.9375, 0.6875, 0.9375, 0.6875, 1.0, 0.625, 1.0, 0.625, 0.9375, 0.625, 0.9375, 0.625, 1.0, 0.5625, 1.0, 0.5625, 0.9375, 0.5625, 0.9375, 0.5625, 1.0, 0.5, 1.0, 0.5, 0.9375, 0.5, 0.9375, 0.5, 1.0, 0.4375, 1.0, 0.4375, 0.9375, 0.4375, 0.9375, 0.4375, 1.0, 0.375, 1.0, 0.375, 0.9375, 0.375, 0.9375, 0.375, 1.0, 0.3125, 1.0, 0.3125, 0.9375, 0.3125, 0.9375, 0.3125, 1.0, 0.25, 1.0, 0.25, 0.9375, 0.25, 0.9375, 0.25, 1.0, 0.1875, 1.0, 0.1875, 0.9375, 0.1875, 0.9375, 0.1875, 1.0, 0.125, 1.0, 0.125, 0.9375, 0.3418, 0.4717, 0.25, 0.49, 0.1582, 0.4717, 0.08029, 0.4197, 0.02827, 0.3418, 0.01, 0.25, 0.02827, 0.1582, 0.08029, 0.08029, 0.1582, 0.02827, 0.25, 0.01, 0.3418, 0.02827, 0.4197, 0.08029, 0.4717, 0.1582, 0.49, 0.25, 0.4717, 0.3418, 0.4197, 0.4197, 0.125, 0.9375, 0.125, 1.0, 0.0625, 1.0, 0.0625, 0.9375, 0.0625, 0.9375, 0.0625, 1.0, 0.0, 1.0, 0.0, 0.9375, 0.75, 0.49, 0.8418, 0.4717, 0.9197, 0.4197, 0.9717, 0.3418, 0.99, 0.25, 0.9717, 0.1582, 0.9197, 0.08029, 0.8418, 0.02827, 0.75, 0.01, 0.6582, 0.02827, 0.5803, 0.08029, 0.5283, 0.1582, 0.51, 0.25, 0.5283, 0.3418, 0.5803, 0.4197, 0.6582, 0.4717, 0.0625, 0.5, 0.0625, 0.625, 0.0, 0.625, 0.0, 0.5, 0.0625, 0.625, 0.0625, 0.75, 0.0, 0.75, 0.0, 0.625, 0.0625, 0.75, 0.0625, 0.875, 0.0, 0.875, 0.0, 0.75, 0.125, 0.5, 0.125, 0.625, 0.0625, 0.625, 0.0625, 0.5, 0.125, 0.625, 0.125, 0.75, 0.0625, 0.75, 0.0625, 0.625, 0.125, 0.75, 0.125, 0.875, 0.0625, 0.875, 0.0625, 0.75, 0.1875, 0.5, 0.1875, 0.625, 0.125, 0.625, 0.125, 0.5, 0.1875, 0.625, 0.1875, 0.75, 0.125, 0.75, 0.125, 0.625, 0.1875, 0.75, 0.1875, 0.875, 0.125, 0.875, 0.125, 0.75, 0.25, 0.5, 0.25, 0.625, 0.1875, 0.625, 0.1875, 0.5, 0.25, 0.625, 0.25, 0.75, 0.1875, 0.75, 0.1875, 0.625, 0.25, 0.75, 0.25, 0.875, 0.1875, 0.875, 0.1875, 0.75, 0.3125, 0.5, 0.3125, 0.625, 0.25, 0.625, 0.25, 0.5, 0.3125, 0.625, 0.3125, 0.75, 0.25, 0.75, 0.25, 0.625, 0.3125, 0.75, 0.3125, 0.875, 0.25, 0.875, 0.25, 0.75, 0.375, 0.5, 0.375, 0.625, 0.3125, 0.625, 0.3125, 0.5, 0.375, 0.625, 0.375, 0.75, 0.3125, 0.75, 0.3125, 0.625, 0.375, 0.75, 0.375, 0.875, 0.3125, 0.875, 0.3125, 0.75, 0.4375, 0.5, 0.4375, 0.625, 0.375, 0.625, 0.375, 0.5, 0.4375, 0.625, 0.4375, 0.75, 0.375, 0.75, 0.375, 0.625, 0.4375, 0.75, 0.4375, 0.875, 0.375, 0.875, 0.375, 0.75, 0.5, 0.5, 0.5, 0.625, 0.4375, 0.625, 0.4375, 0.5, 0.5, 0.625, 0.5, 0.75, 0.4375, 0.75, 0.4375, 0.625, 0.5, 0.75, 0.5, 0.875, 0.4375, 0.875, 0.4375, 0.75, 0.5625, 0.5, 0.5625, 0.625, 0.5, 0.625, 0.5, 0.5, 0.5625, 0.625, 0.5625, 0.75, 0.5, 0.75, 0.5, 0.625, 0.5625, 0.75, 0.5625, 0.875, 0.5, 0.875, 0.5, 0.75, 0.625, 0.5, 0.625, 0.625, 0.5625, 0.625, 0.5625, 0.5, 0.625, 0.625, 0.625, 0.75, 0.5625, 0.75, 0.5625, 0.625, 0.625, 0.75, 0.625, 0.875, 0.5625, 0.875, 0.5625, 0.75, 0.6875, 0.5, 0.6875, 0.625, 0.625, 0.625, 0.625, 0.5, 0.6875, 0.625, 0.6875, 0.75, 0.625, 0.75, 0.625, 0.625, 0.6875, 0.75, 0.6875, 0.875, 0.625, 0.875, 0.625, 0.75, 0.75, 0.5, 0.75, 0.625, 0.6875, 0.625, 0.6875, 0.5, 0.75, 0.625, 0.75, 0.75, 0.6875, 0.75, 0.6875, 0.625, 0.75, 0.75, 0.75, 0.875, 0.6875, 0.875, 0.6875, 0.75, 0.8125, 0.5, 0.8125, 0.625, 0.75, 0.625, 0.75, 0.5, 0.8125, 0.625, 0.8125, 0.75, 0.75, 0.75, 0.75, 0.625, 0.8125, 0.75, 0.8125, 0.875, 0.75, 0.875, 0.75, 0.75, 0.875, 0.5, 0.875, 0.625, 0.8125, 0.625, 0.8125, 0.5, 0.875, 0.625, 0.875, 0.75, 0.8125, 0.75, 0.8125, 0.625, 0.875, 0.75, 0.875, 0.875, 0.8125, 0.875, 0.8125, 0.75, 0.9375, 0.5, 0.9375, 0.625, 0.875, 0.625, 0.875, 0.5, 0.9375, 0.625, 0.9375, 0.75, 0.875, 0.75, 0.875, 0.625, 0.9375, 0.75, 0.9375, 0.875, 0.875, 0.875, 0.875, 0.75, 1.0, 0.5, 1.0, 0.625, 0.9375, 0.625, 0.9375, 0.5, 1.0, 0.625, 1.0, 0.75, 0.9375, 0.75, 0.9375, 0.625, 1.0, 0.75, 1.0, 0.875, 0.9375, 0.875, 0.9375, 0.75, 0.0625, 0.875, 0.0625, 0.9375, 0.0, 0.9375, 0.0, 0.875, 0.125, 0.875, 0.125, 0.9375, 0.0625, 0.9375, 0.0625, 0.875, 0.1875, 0.875, 0.1875, 0.9375, 0.125, 0.9375, 0.125, 0.875, 0.25, 0.875, 0.25, 0.9375, 0.1875, 0.9375, 0.1875, 0.875, 0.3125, 0.875, 0.3125, 0.9375, 0.25, 0.9375, 0.25, 0.875, 0.375, 0.875, 0.375, 0.9375, 0.3125, 0.9375, 0.3125, 0.875, 0.4375, 0.875, 0.4375, 0.9375, 0.375, 0.9375, 0.375, 0.875, 0.5, 0.875, 0.5, 0.9375, 0.4375, 0.9375, 0.4375, 0.875, 0.5625, 0.875, 0.5625, 0.9375, 0.5, 0.9375, 0.5, 0.875, 0.625, 0.875, 0.625, 0.9375, 0.5625, 0.9375, 0.5625, 0.875, 0.6875, 0.875, 0.6875, 0.9375, 0.625, 0.9375, 0.625, 0.875, 0.75, 0.875, 0.75, 0.9375, 0.6875, 0.9375, 0.6875, 0.875, 0.8125, 0.875, 0.8125, 0.9375, 0.75, 0.9375, 0.75, 0.875, 0.875, 0.875, 0.875, 0.9375, 0.8125, 0.9375, 0.8125, 0.875, 0.9375, 0.875, 0.9375, 0.9375, 0.875, 0.9375, 0.875, 0.875, 1.0, 0.875, 1.0, 0.9375, 0.9375, 0.9375, 0.9375, 0.875, 0.75, 0.625, 0.75, 0.75, 0.6875, 0.75, 0.6875, 0.625, 0.75, 0.875, 0.7187, 1.0, 0.6875, 0.875, 0.75, 0.5, 0.75, 0.625, 0.6875, 0.625, 0.6875, 0.5, 0.75, 0.75, 0.75, 0.875, 0.6875, 0.875, 0.6875, 0.75, 0.6875, 0.5, 0.6875, 0.625, 0.625, 0.625, 0.625, 0.5, 0.6875, 0.75, 0.6875, 0.875, 0.625, 0.875, 0.625, 0.75, 0.6875, 0.625, 0.6875, 0.75, 0.625, 0.75, 0.625, 0.625, 0.6875, 0.875, 0.6562, 1.0, 0.625, 0.875, 0.625, 0.75, 0.625, 0.875, 0.5625, 0.875, 0.5625, 0.75, 0.625, 0.625, 0.625, 0.75, 0.5625, 0.75, 0.5625, 0.625, 0.625, 0.875, 0.5937, 1.0, 0.5625, 0.875, 0.625, 0.5, 0.625, 0.625, 0.5625, 0.625, 0.5625, 0.5, 0.5625, 0.625, 0.5625, 0.75, 0.5, 0.75, 0.5, 0.625, 0.5625, 0.875, 0.5312, 1.0, 0.5, 0.875, 0.5625, 0.5, 0.5625, 0.625, 0.5, 0.625, 0.5, 0.5, 0.5625, 0.75, 0.5625, 0.875, 0.5, 0.875, 0.5, 0.75, 0.5, 0.875, 0.4687, 1.0, 0.4375, 0.875, 0.5, 0.5, 0.5, 0.625, 0.4375, 0.625, 0.4375, 0.5, 0.5, 0.75, 0.5, 0.875, 0.4375, 0.875, 0.4375, 0.75, 0.5, 0.625, 0.5, 0.75, 0.4375, 0.75, 0.4375, 0.625, 0.4375, 0.5, 0.4375, 0.625, 0.375, 0.625, 0.375, 0.5, 0.4375, 0.75, 0.4375, 0.875, 0.375, 0.875, 0.375, 0.75, 0.4375, 0.625, 0.4375, 0.75, 0.375, 0.75, 0.375, 0.625, 0.4375, 0.875, 0.4062, 1.0, 0.375, 0.875, 0.375, 0.625, 0.375, 0.75, 0.3125, 0.75, 0.3125, 0.625, 0.375, 0.875, 0.3437, 1.0, 0.3125, 0.875, 0.375, 0.5, 0.375, 0.625, 0.3125, 0.625, 0.3125, 0.5, 0.375, 0.75, 0.375, 0.875, 0.3125, 0.875, 0.3125, 0.75, 0.3125, 0.625, 0.3125, 0.75, 0.25, 0.75, 0.25, 0.625, 0.3125, 0.875, 0.2812, 1.0, 0.25, 0.875, 0.3125, 0.5, 0.3125, 0.625, 0.25, 0.625, 0.25, 0.5, 0.3125, 0.75, 0.3125, 0.875, 0.25, 0.875, 0.25, 0.75, 0.25, 0.5, 0.25, 0.625, 0.1875, 0.625, 0.1875, 0.5, 0.25, 0.75, 0.25, 0.875, 0.1875, 0.875, 0.1875, 0.75, 0.25, 0.625, 0.25, 0.75, 0.1875, 0.75, 0.1875, 0.625, 0.25, 0.875, 0.2188, 1.0, 0.1875, 0.875, 0.1875, 0.5, 0.1875, 0.625, 0.125, 0.625, 0.125, 0.5, 0.1875, 0.75, 0.1875, 0.875, 0.125, 0.875, 0.125, 0.75, 0.1875, 0.625, 0.1875, 0.75, 0.125, 0.75, 0.125, 0.625, 0.1875, 0.875, 0.1563, 1.0, 0.125, 0.875, 0.125, 0.625, 0.125, 0.75, 0.0625, 0.75, 0.0625, 0.625, 0.125, 0.875, 0.09375, 1.0, 0.0625, 0.875, 0.125, 0.5, 0.125, 0.625, 0.0625, 0.625, 0.0625, 0.5, 0.125, 0.75, 0.125, 0.875, 0.0625, 0.875, 0.0625, 0.75, 0.0625, 0.625, 0.0625, 0.75, 0.0, 0.75, 0.0, 0.625, 0.0625, 0.875, 0.03125, 1.0, 0.0, 0.875, 0.0625, 0.5, 0.0625, 0.625, 0.0, 0.625, 0.0, 0.5, 0.0625, 0.75, 0.0625, 0.875, 0.0, 0.875, 0.0, 0.75, 1.0, 0.5, 1.0, 0.625, 0.9375, 0.625, 0.9375, 0.5, 1.0, 0.75, 1.0, 0.875, 0.9375, 0.875, 0.9375, 0.75, 1.0, 0.625, 1.0, 0.75, 0.9375, 0.75, 0.9375, 0.625, 1.0, 0.875, 0.9688, 1.0, 0.9375, 0.875, 0.9375, 0.75, 0.9375, 0.875, 0.875, 0.875, 0.875, 0.75, 0.9375, 0.625, 0.9375, 0.75, 0.875, 0.75, 0.875, 0.625, 0.9375, 0.875, 0.9062, 1.0, 0.875, 0.875, 0.9375, 0.5, 0.9375, 0.625, 0.875, 0.625, 0.875, 0.5, 0.875, 0.625, 0.875, 0.75, 0.8125, 0.75, 0.8125, 0.625, 0.875, 0.875, 0.8437, 1.0, 0.8125, 0.875, 0.875, 0.5, 0.875, 0.625, 0.8125, 0.625, 0.8125, 0.5, 0.875, 0.75, 0.875, 0.875, 0.8125, 0.875, 0.8125, 0.75, 0.8125, 0.875, 0.7812, 1.0, 0.75, 0.875, 0.8125, 0.5, 0.8125, 0.625, 0.75, 0.625, 0.75, 0.5, 0.8125, 0.75, 0.8125, 0.875, 0.75, 0.875, 0.75, 0.75, 0.8125, 0.625, 0.8125, 0.75, 0.75, 0.75, 0.75, 0.625])
me_cylinder_003.update()
me_cylinder_004 = bpy.data.meshes.new('Cylinder.004')
me_cylinder_004.from_pydata([(0.0, 0.31, -0.43), (-2.134e-08, 0.1596, 0.6087), (0.1186, 0.2864, -0.43), (0.06109, 0.1475, 0.6087), (0.2192, 0.2192, -0.43), (0.1129, 0.1129, 0.6087), (0.2864, 0.1186, -0.43), (0.1475, 0.06109, 0.6087), (0.31, -1.355e-08, -0.43), (0.1596, -3.992e-08, 0.6087), (0.2864, -0.1186, -0.43), (0.1475, -0.06109, 0.6087), (0.2192, -0.2192, -0.43), (0.1129, -0.1129, 0.6087), (0.1186, -0.2864, -0.43), (0.06109, -0.1475, 0.6087), (-2.71e-08, -0.31, -0.43), (-1.589e-08, -0.1596, 0.6087), (-0.1186, -0.2864, -0.43), (-0.06109, -0.1475, 0.6087), (-0.2192, -0.2192, -0.43), (-0.1129, -0.1129, 0.6087), (-0.2864, -0.1186, -0.43), (-0.1475, -0.06109, 0.6087), (-0.31, 3.697e-09, -0.43), (-0.1596, -2.514e-08, 0.6087), (-0.2864, 0.1186, -0.43), (-0.1475, 0.06109, 0.6087), (-0.2192, 0.2192, -0.43), (-0.1129, 0.1129, 0.6087), (-0.1186, 0.2864, -0.43), (-0.06109, 0.1475, 0.6087), (6.646e-09, 0.3446, 0.0), (0.1319, 0.3183, 0.0), (0.2436, 0.2436, 0.0), (0.3183, 0.1319, 0.0), (0.3446, -1.589e-08, 0.0), (0.3183, -0.1319, 0.0), (0.2436, -0.2436, 0.0), (0.1319, -0.3183, 0.0), (-2.348e-08, -0.3446, 0.0), (-0.1319, -0.3183, 0.0), (-0.2436, -0.2436, 0.0), (-0.3183, -0.1319, 0.0), (-0.3446, 3.278e-09, 0.0), (-0.3183, 0.1319, 0.0), (-0.2436, 0.2436, 0.0), (-0.1319, 0.3183, 0.0), (4.332e-09, 0.379, 0.215), (0.145, 0.3501, 0.215), (0.268, 0.268, 0.215), (0.3501, 0.145, 0.215), (0.379, -1.739e-08, 0.215), (0.3501, -0.145, 0.215), (0.268, -0.268, 0.215), (0.145, -0.3501, 0.215), (-2.88e-08, -0.379, 0.215), (-0.145, -0.3501, 0.215), (-0.268, -0.268, 0.215), (-0.3501, -0.145, 0.215), (-0.379, 3.699e-09, 0.215), (-0.3501, 0.145, 0.215), (-0.268, 0.268, 0.215), (-0.145, 0.3501, 0.215), (5.439e-09, 0.3625, 0.3225), (0.1387, 0.3349, 0.3225), (0.2563, 0.2563, 0.3225), (0.3349, 0.1387, 0.3225), (0.3625, -1.671e-08, 0.3225), (0.3349, -0.1387, 0.3225), (0.2563, -0.2563, 0.3225), (0.1387, -0.3349, 0.3225), (-2.625e-08, -0.3625, 0.3225), (-0.1387, -0.3349, 0.3225), (-0.2563, -0.2563, 0.3225), (-0.3349, -0.1387, 0.3225), (-0.3625, 3.457e-09, 0.3225), (-0.3349, 0.1387, 0.3225), (-0.2563, 0.2563, 0.3225), (-0.1387, 0.3349, 0.3225), (0.145, 0.3501, 0.43), (4.332e-09, 0.379, 0.43), (0.268, 0.268, 0.43), (0.3501, 0.145, 0.43), (0.379, -1.739e-08, 0.43), (0.3501, -0.145, 0.43), (0.268, -0.268, 0.43), (0.145, -0.3501, 0.43), (-2.88e-08, -0.379, 0.43), (-0.145, -0.3501, 0.43), (-0.268, -0.268, 0.43), (-0.3501, -0.145, 0.43), (-0.379, 3.699e-09, 0.43), (-0.3501, 0.145, 0.43), (-0.268, 0.268, 0.43), (-0.145, 0.3501, 0.43), (0.1081, 0.261, 0.5405), (-1.015e-08, 0.2825, 0.5405), (0.1997, 0.1997, 0.5405), (0.261, 0.1081, 0.5405), (0.2825, -3.339e-08, 0.5405), (0.261, -0.1081, 0.5405), (0.1997, -0.1997, 0.5405), (0.1081, -0.261, 0.5405), (-2.429e-08, -0.2825, 0.5405), (-0.1081, -0.261, 0.5405), (-0.1997, -0.1997, 0.5405), (-0.261, -0.1081, 0.5405), (-0.2825, -1.581e-08, 0.5405), (-0.261, 0.1081, 0.5405), (-0.1997, 0.1997, 0.5405), (-0.1081, 0.261, 0.5405)], [], [(64, 81, 80, 65), (65, 80, 82, 66), (66, 82, 83, 67), (67, 83, 84, 68), (68, 84, 85, 69), (69, 85, 86, 70), (70, 86, 87, 71), (71, 87, 88, 72), (72, 88, 89, 73), (73, 89, 90, 74), (74, 90, 91, 75), (75, 91, 92, 76), (76, 92, 93, 77), (77, 93, 94, 78), (3, 1, 31, 29, 27, 25, 23, 21, 19, 17, 15, 13, 11, 9, 7, 5), (78, 94, 95, 79), (79, 95, 81, 64), (0, 2, 4, 6, 8, 10, 12, 14, 16, 18, 20, 22, 24, 26, 28, 30), (30, 47, 32, 0), (28, 46, 47, 30), (26, 45, 46, 28), (24, 44, 45, 26), (22, 43, 44, 24), (20, 42, 43, 22), (18, 41, 42, 20), (16, 40, 41, 18), (14, 39, 40, 16), (12, 38, 39, 14), (10, 37, 38, 12), (8, 36, 37, 10), (6, 35, 36, 8), (4, 34, 35, 6), (2, 33, 34, 4), (0, 32, 33, 2), (47, 63, 48, 32), (46, 62, 63, 47), (45, 61, 62, 46), (44, 60, 61, 45), (43, 59, 60, 44), (42, 58, 59, 43), (41, 57, 58, 42), (40, 56, 57, 41), (39, 55, 56, 40), (38, 54, 55, 39), (37, 53, 54, 38), (36, 52, 53, 37), (35, 51, 52, 36), (34, 50, 51, 35), (33, 49, 50, 34), (32, 48, 49, 33), (63, 79, 64, 48), (62, 78, 79, 63), (61, 77, 78, 62), (60, 76, 77, 61), (59, 75, 76, 60), (58, 74, 75, 59), (57, 73, 74, 58), (56, 72, 73, 57), (55, 71, 72, 56), (54, 70, 71, 55), (53, 69, 70, 54), (52, 68, 69, 53), (51, 67, 68, 52), (50, 66, 67, 51), (49, 65, 66, 50), (48, 64, 65, 49), (97, 96, 80, 81), (96, 98, 82, 80), (98, 99, 83, 82), (99, 100, 84, 83), (100, 101, 85, 84), (101, 102, 86, 85), (102, 103, 87, 86), (103, 104, 88, 87), (104, 105, 89, 88), (105, 106, 90, 89), (106, 107, 91, 90), (107, 108, 92, 91), (108, 109, 93, 92), (109, 110, 94, 93), (110, 111, 95, 94), (111, 97, 81, 95), (1, 3, 96, 97), (3, 5, 98, 96), (5, 7, 99, 98), (7, 9, 100, 99), (9, 11, 101, 100), (11, 13, 102, 101), (13, 15, 103, 102), (15, 17, 104, 103), (17, 19, 105, 104), (19, 21, 106, 105), (21, 23, 107, 106), (23, 25, 108, 107), (25, 27, 109, 108), (27, 29, 110, 109), (29, 31, 111, 110), (31, 1, 97, 111)])
_uv = me_cylinder_004.uv_layers.new(name='UVMap')
_uv.uv.foreach_set('vector', [1.0, 0.9375, 1.0, 1.0, 0.9375, 1.0, 0.9375, 0.9375, 0.9375, 0.9375, 0.9375, 1.0, 0.875, 1.0, 0.875, 0.9375, 0.875, 0.9375, 0.875, 1.0, 0.8125, 1.0, 0.8125, 0.9375, 0.8125, 0.9375, 0.8125, 1.0, 0.75, 1.0, 0.75, 0.9375, 0.75, 0.9375, 0.75, 1.0, 0.6875, 1.0, 0.6875, 0.9375, 0.6875, 0.9375, 0.6875, 1.0, 0.625, 1.0, 0.625, 0.9375, 0.625, 0.9375, 0.625, 1.0, 0.5625, 1.0, 0.5625, 0.9375, 0.5625, 0.9375, 0.5625, 1.0, 0.5, 1.0, 0.5, 0.9375, 0.5, 0.9375, 0.5, 1.0, 0.4375, 1.0, 0.4375, 0.9375, 0.4375, 0.9375, 0.4375, 1.0, 0.375, 1.0, 0.375, 0.9375, 0.375, 0.9375, 0.375, 1.0, 0.3125, 1.0, 0.3125, 0.9375, 0.3125, 0.9375, 0.3125, 1.0, 0.25, 1.0, 0.25, 0.9375, 0.25, 0.9375, 0.25, 1.0, 0.1875, 1.0, 0.1875, 0.9375, 0.1875, 0.9375, 0.1875, 1.0, 0.125, 1.0, 0.125, 0.9375, 0.2813, 0.3257, 0.25, 0.3319, 0.2187, 0.3257, 0.1921, 0.3079, 0.1743, 0.2813, 0.1681, 0.25, 0.1743, 0.2187, 0.1921, 0.1921, 0.2187, 0.1743, 0.25, 0.1681, 0.2813, 0.1743, 0.3079, 0.1921, 0.3257, 0.2187, 0.3319, 0.25, 0.3257, 0.2813, 0.3079, 0.3079, 0.125, 0.9375, 0.125, 1.0, 0.0625, 1.0, 0.0625, 0.9375, 0.0625, 0.9375, 0.0625, 1.0, 0.0, 1.0, 0.0, 0.9375, 0.75, 0.49, 0.8418, 0.4717, 0.9197, 0.4197, 0.9717, 0.3418, 0.99, 0.25, 0.9717, 0.1582, 0.9197, 0.08029, 0.8418, 0.02827, 0.75, 0.01, 0.6582, 0.02827, 0.5803, 0.08029, 0.5283, 0.1582, 0.51, 0.25, 0.5283, 0.3418, 0.5803, 0.4197, 0.6582, 0.4717, 0.0625, 0.5, 0.0625, 0.75, 0.0, 0.75, 0.0, 0.5, 0.125, 0.5, 0.125, 0.75, 0.0625, 0.75, 0.0625, 0.5, 0.1875, 0.5, 0.1875, 0.75, 0.125, 0.75, 0.125, 0.5, 0.25, 0.5, 0.25, 0.75, 0.1875, 0.75, 0.1875, 0.5, 0.3125, 0.5, 0.3125, 0.75, 0.25, 0.75, 0.25, 0.5, 0.375, 0.5, 0.375, 0.75, 0.3125, 0.75, 0.3125, 0.5, 0.4375, 0.5, 0.4375, 0.75, 0.375, 0.75, 0.375, 0.5, 0.5, 0.5, 0.5, 0.75, 0.4375, 0.75, 0.4375, 0.5, 0.5625, 0.5, 0.5625, 0.75, 0.5, 0.75, 0.5, 0.5, 0.625, 0.5, 0.625, 0.75, 0.5625, 0.75, 0.5625, 0.5, 0.6875, 0.5, 0.6875, 0.75, 0.625, 0.75, 0.625, 0.5, 0.75, 0.5, 0.75, 0.75, 0.6875, 0.75, 0.6875, 0.5, 0.8125, 0.5, 0.8125, 0.75, 0.75, 0.75, 0.75, 0.5, 0.875, 0.5, 0.875, 0.75, 0.8125, 0.75, 0.8125, 0.5, 0.9375, 0.5, 0.9375, 0.75, 0.875, 0.75, 0.875, 0.5, 1.0, 0.5, 1.0, 0.75, 0.9375, 0.75, 0.9375, 0.5, 0.0625, 0.75, 0.0625, 0.875, 0.0, 0.875, 0.0, 0.75, 0.125, 0.75, 0.125, 0.875, 0.0625, 0.875, 0.0625, 0.75, 0.1875, 0.75, 0.1875, 0.875, 0.125, 0.875, 0.125, 0.75, 0.25, 0.75, 0.25, 0.875, 0.1875, 0.875, 0.1875, 0.75, 0.3125, 0.75, 0.3125, 0.875, 0.25, 0.875, 0.25, 0.75, 0.375, 0.75, 0.375, 0.875, 0.3125, 0.875, 0.3125, 0.75, 0.4375, 0.75, 0.4375, 0.875, 0.375, 0.875, 0.375, 0.75, 0.5, 0.75, 0.5, 0.875, 0.4375, 0.875, 0.4375, 0.75, 0.5625, 0.75, 0.5625, 0.875, 0.5, 0.875, 0.5, 0.75, 0.625, 0.75, 0.625, 0.875, 0.5625, 0.875, 0.5625, 0.75, 0.6875, 0.75, 0.6875, 0.875, 0.625, 0.875, 0.625, 0.75, 0.75, 0.75, 0.75, 0.875, 0.6875, 0.875, 0.6875, 0.75, 0.8125, 0.75, 0.8125, 0.875, 0.75, 0.875, 0.75, 0.75, 0.875, 0.75, 0.875, 0.875, 0.8125, 0.875, 0.8125, 0.75, 0.9375, 0.75, 0.9375, 0.875, 0.875, 0.875, 0.875, 0.75, 1.0, 0.75, 1.0, 0.875, 0.9375, 0.875, 0.9375, 0.75, 0.0625, 0.875, 0.0625, 0.9375, 0.0, 0.9375, 0.0, 0.875, 0.125, 0.875, 0.125, 0.9375, 0.0625, 0.9375, 0.0625, 0.875, 0.1875, 0.875, 0.1875, 0.9375, 0.125, 0.9375, 0.125, 0.875, 0.25, 0.875, 0.25, 0.9375, 0.1875, 0.9375, 0.1875, 0.875, 0.3125, 0.875, 0.3125, 0.9375, 0.25, 0.9375, 0.25, 0.875, 0.375, 0.875, 0.375, 0.9375, 0.3125, 0.9375, 0.3125, 0.875, 0.4375, 0.875, 0.4375, 0.9375, 0.375, 0.9375, 0.375, 0.875, 0.5, 0.875, 0.5, 0.9375, 0.4375, 0.9375, 0.4375, 0.875, 0.5625, 0.875, 0.5625, 0.9375, 0.5, 0.9375, 0.5, 0.875, 0.625, 0.875, 0.625, 0.9375, 0.5625, 0.9375, 0.5625, 0.875, 0.6875, 0.875, 0.6875, 0.9375, 0.625, 0.9375, 0.625, 0.875, 0.75, 0.875, 0.75, 0.9375, 0.6875, 0.9375, 0.6875, 0.875, 0.8125, 0.875, 0.8125, 0.9375, 0.75, 0.9375, 0.75, 0.875, 0.875, 0.875, 0.875, 0.9375, 0.8125, 0.9375, 0.8125, 0.875, 0.9375, 0.875, 0.9375, 0.9375, 0.875, 0.9375, 0.875, 0.875, 1.0, 0.875, 1.0, 0.9375, 0.9375, 0.9375, 0.9375, 0.875, 0.25, 0.3949, 0.3054, 0.3839, 0.3418, 0.4717, 0.25, 0.49, 0.3054, 0.3839, 0.3525, 0.3525, 0.4197, 0.4197, 0.3418, 0.4717, 0.3525, 0.3525, 0.3839, 0.3054, 0.4717, 0.3418, 0.4197, 0.4197, 0.3839, 0.3054, 0.3949, 0.25, 0.49, 0.25, 0.4717, 0.3418, 0.3949, 0.25, 0.3839, 0.1946, 0.4717, 0.1582, 0.49, 0.25, 0.3839, 0.1946, 0.3525, 0.1475, 0.4197, 0.08029, 0.4717, 0.1582, 0.3525, 0.1475, 0.3054, 0.1161, 0.3418, 0.02827, 0.4197, 0.08029, 0.3054, 0.1161, 0.25, 0.1051, 0.25, 0.01, 0.3418, 0.02827, 0.25, 0.1051, 0.1946, 0.1161, 0.1582, 0.02827, 0.25, 0.01, 0.1946, 0.1161, 0.1475, 0.1475, 0.08029, 0.08029, 0.1582, 0.02827, 0.1475, 0.1475, 0.1161, 0.1946, 0.02827, 0.1582, 0.08029, 0.08029, 0.1161, 0.1946, 0.1051, 0.25, 0.01, 0.25, 0.02827, 0.1582, 0.1051, 0.25, 0.1161, 0.3054, 0.02827, 0.3418, 0.01, 0.25, 0.1161, 0.3054, 0.1475, 0.3525, 0.08029, 0.4197, 0.02827, 0.3418, 0.1475, 0.3525, 0.1946, 0.3839, 0.1582, 0.4717, 0.08029, 0.4197, 0.1946, 0.3839, 0.25, 0.3949, 0.25, 0.49, 0.1582, 0.4717, 0.25, 0.3319, 0.2813, 0.3257, 0.3054, 0.3839, 0.25, 0.3949, 0.2813, 0.3257, 0.3079, 0.3079, 0.3525, 0.3525, 0.3054, 0.3839, 0.3079, 0.3079, 0.3257, 0.2813, 0.3839, 0.3054, 0.3525, 0.3525, 0.3257, 0.2813, 0.3319, 0.25, 0.3949, 0.25, 0.3839, 0.3054, 0.3319, 0.25, 0.3257, 0.2187, 0.3839, 0.1946, 0.3949, 0.25, 0.3257, 0.2187, 0.3079, 0.1921, 0.3525, 0.1475, 0.3839, 0.1946, 0.3079, 0.1921, 0.2813, 0.1743, 0.3054, 0.1161, 0.3525, 0.1475, 0.2813, 0.1743, 0.25, 0.1681, 0.25, 0.1051, 0.3054, 0.1161, 0.25, 0.1681, 0.2187, 0.1743, 0.1946, 0.1161, 0.25, 0.1051, 0.2187, 0.1743, 0.1921, 0.1921, 0.1475, 0.1475, 0.1946, 0.1161, 0.1921, 0.1921, 0.1743, 0.2187, 0.1161, 0.1946, 0.1475, 0.1475, 0.1743, 0.2187, 0.1681, 0.25, 0.1051, 0.25, 0.1161, 0.1946, 0.1681, 0.25, 0.1743, 0.2813, 0.1161, 0.3054, 0.1051, 0.25, 0.1743, 0.2813, 0.1921, 0.3079, 0.1475, 0.3525, 0.1161, 0.3054, 0.1921, 0.3079, 0.2187, 0.3257, 0.1946, 0.3839, 0.1475, 0.3525, 0.2187, 0.3257, 0.25, 0.3319, 0.25, 0.3949, 0.1946, 0.3839])
me_cylinder_004.update()
me_cylinder_005 = bpy.data.meshes.new('Cylinder.005')
me_cylinder_005.from_pydata([(-4.369e-10, 0.449, -0.5857), (0.0, 0.55, 0.4683), (0.2043, 0.4148, -0.5857), (0.2105, 0.5081, 0.4683), (0.3775, 0.3175, -0.5857), (0.3889, 0.3889, 0.4683), (0.4932, 0.1718, -0.5857), (0.5081, 0.2105, 0.4683), (0.5339, -2.174e-08, -0.5857), (0.55, -2.404e-08, 0.4683), (0.4932, -0.1718, -0.5857), (0.5081, -0.2105, 0.4683), (0.3775, -0.3175, -0.5857), (0.3889, -0.3889, 0.4683), (0.2043, -0.4148, -0.5857), (0.2105, -0.5081, 0.4683), (-4.711e-08, -0.449, -0.5857), (-4.808e-08, -0.55, 0.4683), (-0.2043, -0.4148, -0.5857), (-0.2105, -0.5081, 0.4683), (-0.3775, -0.3175, -0.5857), (-0.3889, -0.3889, 0.4683), (-0.4932, -0.1718, -0.5857), (-0.5081, -0.2105, 0.4683), (-0.5339, 3.24e-09, -0.5857), (-0.55, 6.559e-09, 0.4683), (-0.4932, 0.1718, -0.5857), (-0.5081, 0.2105, 0.4683), (-0.3775, 0.3175, -0.5857), (-0.3889, 0.3889, 0.4683), (-0.2043, 0.4148, -0.5857), (-0.2105, 0.5081, 0.4683), (0.01, 0.3465, 0.6702), (0.01, 0.4527, 0.5686), (0.08176, 0.1732, 0.738), (0.1426, 0.3201, 0.6702), (0.1832, 0.4182, 0.5686), (0.1975, 0.4527, 0.4488), (0.1426, 0.1326, 0.738), (0.255, 0.245, 0.6702), (0.3301, 0.3201, 0.5686), (0.3565, 0.3465, 0.4488), (0.1832, 0.07176, 0.738), (0.3301, 0.1326, 0.6702), (0.4282, 0.1732, 0.5686), (0.4627, 0.1875, 0.4488), (0.1975, -6.287e-08, 0.738), (0.3565, -7.032e-08, 0.6702), (0.4627, -1.225e-07, 0.5686), (0.5, -1.076e-07, 0.4488), (0.1832, -0.07176, 0.738), (0.3301, -0.1326, 0.6702), (0.4282, -0.1732, 0.5686), (0.4627, -0.1875, 0.4488), (0.1426, -0.1326, 0.738), (0.255, -0.245, 0.6702), (0.3301, -0.3201, 0.5686), (0.3565, -0.3465, 0.4488), (0.08176, -0.1732, 0.738), (0.1426, -0.3201, 0.6702), (0.1832, -0.4182, 0.5686), (0.1975, -0.4527, 0.4488), (0.01, -8.567e-08, 0.7619), (0.01, -0.1875, 0.738), (0.01, -0.3465, 0.6702), (0.01, -0.4527, 0.5686), (0.01, -0.49, 0.4488), (-0.06176, -0.1732, 0.738), (-0.1226, -0.3201, 0.6702), (-0.1632, -0.4182, 0.5686), (-0.1775, -0.4527, 0.4488), (-0.1226, -0.1326, 0.738), (-0.235, -0.245, 0.6702), (-0.3101, -0.3201, 0.5686), (-0.3365, -0.3465, 0.4488), (-0.1632, -0.07176, 0.738), (-0.3101, -0.1326, 0.6702), (-0.4082, -0.1732, 0.5686), (-0.4427, -0.1875, 0.4488), (-0.1775, 4.144e-08, 0.738), (-0.3365, 4.19e-09, 0.6702), (-0.4427, 1.458e-07, 0.5686), (-0.48, 1.308e-07, 0.4488), (-0.1632, 0.07176, 0.738), (-0.3101, 0.1326, 0.6702), (-0.4082, 0.1732, 0.5686), (-0.4427, 0.1875, 0.4488), (-0.1226, 0.1326, 0.738), (-0.235, 0.245, 0.6702), (-0.3101, 0.3201, 0.5686), (-0.3365, 0.3465, 0.4488), (-0.06176, 0.1732, 0.738), (-0.1226, 0.3201, 0.6702), (-0.1632, 0.4182, 0.5686), (-0.1775, 0.4527, 0.4488), (0.01, 0.1875, 0.738), (0.01, 0.49, 0.4488)], [], [(0, 1, 3, 2), (2, 3, 5, 4), (4, 5, 7, 6), (6, 7, 9, 8), (8, 9, 11, 10), (10, 11, 13, 12), (12, 13, 15, 14), (14, 15, 17, 16), (16, 17, 19, 18), (18, 19, 21, 20), (20, 21, 23, 22), (22, 23, 25, 24), (24, 25, 27, 26), (26, 27, 29, 28), (3, 1, 31, 29, 27, 25, 23, 21, 19, 17, 15, 13, 11, 9, 7, 5), (28, 29, 31, 30), (30, 31, 1, 0), (0, 2, 4, 6, 8, 10, 12, 14, 16, 18, 20, 22, 24, 26, 28, 30), (33, 32, 35, 36), (95, 62, 34), (96, 33, 36, 37), (32, 95, 34, 35), (37, 36, 40, 41), (35, 34, 38, 39), (36, 35, 39, 40), (34, 62, 38), (40, 39, 43, 44), (38, 62, 42), (41, 40, 44, 45), (39, 38, 42, 43), (44, 43, 47, 48), (42, 62, 46), (45, 44, 48, 49), (43, 42, 46, 47), (49, 48, 52, 53), (47, 46, 50, 51), (48, 47, 51, 52), (46, 62, 50), (53, 52, 56, 57), (51, 50, 54, 55), (52, 51, 55, 56), (50, 62, 54), (56, 55, 59, 60), (54, 62, 58), (57, 56, 60, 61), (55, 54, 58, 59), (60, 59, 64, 65), (58, 62, 63), (61, 60, 65, 66), (59, 58, 63, 64), (66, 65, 69, 70), (64, 63, 67, 68), (65, 64, 68, 69), (63, 62, 67), (68, 67, 71, 72), (69, 68, 72, 73), (67, 62, 71), (70, 69, 73, 74), (73, 72, 76, 77), (71, 62, 75), (74, 73, 77, 78), (72, 71, 75, 76), (75, 62, 79), (78, 77, 81, 82), (76, 75, 79, 80), (77, 76, 80, 81), (82, 81, 85, 86), (80, 79, 83, 84), (81, 80, 84, 85), (79, 62, 83), (85, 84, 88, 89), (83, 62, 87), (86, 85, 89, 90), (84, 83, 87, 88), (89, 88, 92, 93), (87, 62, 91), (90, 89, 93, 94), (88, 87, 91, 92), (94, 93, 33, 96), (92, 91, 95, 32), (93, 92, 32, 33), (91, 62, 95)])
_uv = me_cylinder_005.uv_layers.new(name='UVMap')
_uv.uv.foreach_set('vector', [1.0, 0.5, 1.0, 1.0, 0.9375, 1.0, 0.9375, 0.5, 0.9375, 0.5, 0.9375, 1.0, 0.875, 1.0, 0.875, 0.5, 0.875, 0.5, 0.875, 1.0, 0.8125, 1.0, 0.8125, 0.5, 0.8125, 0.5, 0.8125, 1.0, 0.75, 1.0, 0.75, 0.5, 0.75, 0.5, 0.75, 1.0, 0.6875, 1.0, 0.6875, 0.5, 0.6875, 0.5, 0.6875, 1.0, 0.625, 1.0, 0.625, 0.5, 0.625, 0.5, 0.625, 1.0, 0.5625, 1.0, 0.5625, 0.5, 0.5625, 0.5, 0.5625, 1.0, 0.5, 1.0, 0.5, 0.5, 0.5, 0.5, 0.5, 1.0, 0.4375, 1.0, 0.4375, 0.5, 0.4375, 0.5, 0.4375, 1.0, 0.375, 1.0, 0.375, 0.5, 0.375, 0.5, 0.375, 1.0, 0.3125, 1.0, 0.3125, 0.5, 0.3125, 0.5, 0.3125, 1.0, 0.25, 1.0, 0.25, 0.5, 0.25, 0.5, 0.25, 1.0, 0.1875, 1.0, 0.1875, 0.5, 0.1875, 0.5, 0.1875, 1.0, 0.125, 1.0, 0.125, 0.5, 0.3418, 0.4717, 0.25, 0.49, 0.1582, 0.4717, 0.08029, 0.4197, 0.02827, 0.3418, 0.01, 0.25, 0.02827, 0.1582, 0.08029, 0.08029, 0.1582, 0.02827, 0.25, 0.01, 0.3418, 0.02827, 0.4197, 0.08029, 0.4717, 0.1582, 0.49, 0.25, 0.4717, 0.3418, 0.4197, 0.4197, 0.125, 0.5, 0.125, 1.0, 0.0625, 1.0, 0.0625, 0.5, 0.0625, 0.5, 0.0625, 1.0, 0.0, 1.0, 0.0, 0.5, 0.75, 0.49, 0.8418, 0.4717, 0.9197, 0.4197, 0.9717, 0.3418, 0.99, 0.25, 0.9717, 0.1582, 0.9197, 0.08029, 0.8418, 0.02827, 0.75, 0.01, 0.6582, 0.02827, 0.5803, 0.08029, 0.5283, 0.1582, 0.51, 0.25, 0.5283, 0.3418, 0.5803, 0.4197, 0.6582, 0.4717, 0.75, 0.625, 0.75, 0.75, 0.6875, 0.75, 0.6875, 0.625, 0.75, 0.875, 0.7187, 1.0, 0.6875, 0.875, 0.75, 0.5, 0.75, 0.625, 0.6875, 0.625, 0.6875, 0.5, 0.75, 0.75, 0.75, 0.875, 0.6875, 0.875, 0.6875, 0.75, 0.6875, 0.5, 0.6875, 0.625, 0.625, 0.625, 0.625, 0.5, 0.6875, 0.75, 0.6875, 0.875, 0.625, 0.875, 0.625, 0.75, 0.6875, 0.625, 0.6875, 0.75, 0.625, 0.75, 0.625, 0.625, 0.6875, 0.875, 0.6562, 1.0, 0.625, 0.875, 0.625, 0.625, 0.625, 0.75, 0.5625, 0.75, 0.5625, 0.625, 0.625, 0.875, 0.5937, 1.0, 0.5625, 0.875, 0.625, 0.5, 0.625, 0.625, 0.5625, 0.625, 0.5625, 0.5, 0.625, 0.75, 0.625, 0.875, 0.5625, 0.875, 0.5625, 0.75, 0.5625, 0.625, 0.5625, 0.75, 0.5, 0.75, 0.5, 0.625, 0.5625, 0.875, 0.5312, 1.0, 0.5, 0.875, 0.5625, 0.5, 0.5625, 0.625, 0.5, 0.625, 0.5, 0.5, 0.5625, 0.75, 0.5625, 0.875, 0.5, 0.875, 0.5, 0.75, 0.5, 0.5, 0.5, 0.625, 0.4375, 0.625, 0.4375, 0.5, 0.5, 0.75, 0.5, 0.875, 0.4375, 0.875, 0.4375, 0.75, 0.5, 0.625, 0.5, 0.75, 0.4375, 0.75, 0.4375, 0.625, 0.5, 0.875, 0.4687, 1.0, 0.4375, 0.875, 0.4375, 0.5, 0.4375, 0.625, 0.375, 0.625, 0.375, 0.5, 0.4375, 0.75, 0.4375, 0.875, 0.375, 0.875, 0.375, 0.75, 0.4375, 0.625, 0.4375, 0.75, 0.375, 0.75, 0.375, 0.625, 0.4375, 0.875, 0.4062, 1.0, 0.375, 0.875, 0.375, 0.625, 0.375, 0.75, 0.3125, 0.75, 0.3125, 0.625, 0.375, 0.875, 0.3437, 1.0, 0.3125, 0.875, 0.375, 0.5, 0.375, 0.625, 0.3125, 0.625, 0.3125, 0.5, 0.375, 0.75, 0.375, 0.875, 0.3125, 0.875, 0.3125, 0.75, 0.3125, 0.625, 0.3125, 0.75, 0.25, 0.75, 0.25, 0.625, 0.3125, 0.875, 0.2812, 1.0, 0.25, 0.875, 0.3125, 0.5, 0.3125, 0.625, 0.25, 0.625, 0.25, 0.5, 0.3125, 0.75, 0.3125, 0.875, 0.25, 0.875, 0.25, 0.75, 0.25, 0.5, 0.25, 0.625, 0.1875, 0.625, 0.1875, 0.5, 0.25, 0.75, 0.25, 0.875, 0.1875, 0.875, 0.1875, 0.75, 0.25, 0.625, 0.25, 0.75, 0.1875, 0.75, 0.1875, 0.625, 0.25, 0.875, 0.2187, 1.0, 0.1875, 0.875, 0.1875, 0.75, 0.1875, 0.875, 0.125, 0.875, 0.125, 0.75, 0.1875, 0.625, 0.1875, 0.75, 0.125, 0.75, 0.125, 0.625, 0.1875, 0.875, 0.1563, 1.0, 0.125, 0.875, 0.1875, 0.5, 0.1875, 0.625, 0.125, 0.625, 0.125, 0.5, 0.125, 0.625, 0.125, 0.75, 0.0625, 0.75, 0.0625, 0.625, 0.125, 0.875, 0.09375, 1.0, 0.0625, 0.875, 0.125, 0.5, 0.125, 0.625, 0.0625, 0.625, 0.0625, 0.5, 0.125, 0.75, 0.125, 0.875, 0.0625, 0.875, 0.0625, 0.75, 0.0625, 0.875, 0.03125, 1.0, 0.0, 0.875, 0.0625, 0.5, 0.0625, 0.625, 0.0, 0.625, 0.0, 0.5, 0.0625, 0.75, 0.0625, 0.875, 0.0, 0.875, 0.0, 0.75, 0.0625, 0.625, 0.0625, 0.75, 0.0, 0.75, 0.0, 0.625, 1.0, 0.5, 1.0, 0.625, 0.9375, 0.625, 0.9375, 0.5, 1.0, 0.75, 1.0, 0.875, 0.9375, 0.875, 0.9375, 0.75, 1.0, 0.625, 1.0, 0.75, 0.9375, 0.75, 0.9375, 0.625, 1.0, 0.875, 0.9688, 1.0, 0.9375, 0.875, 0.9375, 0.625, 0.9375, 0.75, 0.875, 0.75, 0.875, 0.625, 0.9375, 0.875, 0.9062, 1.0, 0.875, 0.875, 0.9375, 0.5, 0.9375, 0.625, 0.875, 0.625, 0.875, 0.5, 0.9375, 0.75, 0.9375, 0.875, 0.875, 0.875, 0.875, 0.75, 0.875, 0.625, 0.875, 0.75, 0.8125, 0.75, 0.8125, 0.625, 0.875, 0.875, 0.8437, 1.0, 0.8125, 0.875, 0.875, 0.5, 0.875, 0.625, 0.8125, 0.625, 0.8125, 0.5, 0.875, 0.75, 0.875, 0.875, 0.8125, 0.875, 0.8125, 0.75, 0.8125, 0.5, 0.8125, 0.625, 0.75, 0.625, 0.75, 0.5, 0.8125, 0.75, 0.8125, 0.875, 0.75, 0.875, 0.75, 0.75, 0.8125, 0.625, 0.8125, 0.75, 0.75, 0.75, 0.75, 0.625, 0.8125, 0.875, 0.7812, 1.0, 0.75, 0.875])
me_cylinder_005.update()

# ---- objects
ob_mainbody = bpy.data.objects.new('MainBody', me_cylinder)
ob_fronttowerbase = bpy.data.objects.new('FrontTowerBase', me_cylinder_001)
ob_jaws = bpy.data.objects.new('Jaws', me_sphere)
ob_backtowerbase = bpy.data.objects.new('BackTowerBase', me_cylinder_002)
ob_rightbasetower = bpy.data.objects.new('RightBaseTower', me_cylinder_003)
ob_cylinder = bpy.data.objects.new('Cylinder', me_cylinder_004)
ob_topmidturret = bpy.data.objects.new('TopMidTurret', me_cylinder_005)
ob_right = bpy.data.objects.new('Right', None)
ob_back = bpy.data.objects.new('Back', None)
ob_front = bpy.data.objects.new('Front', None)
ob_left = bpy.data.objects.new('Left', None)
ob_camera = bpy.data.objects.new('Camera', cam_camera)
ob_light = bpy.data.objects.new('Light', light_light)

# ---- transforms, parenting, visibility, modifiers, constraints
ob_mainbody.location = (0.0, 0.0, -1.14)
ob_mainbody.rotation_euler = (1.571, 1.571, 0.0)
ob_fronttowerbase.location = (0.0, 0.4, 0.4466)
ob_fronttowerbase.scale = (1.0, 1.051, 2.233)
ob_jaws.location = (0.0, 1.261, -1.14)
ob_jaws.scale = (1.0, 1.0, 0.6596)
ob_backtowerbase.location = (0.0, -0.5203, -0.2959)
ob_backtowerbase.scale = (1.0, 1.0, 1.268)
ob_rightbasetower.location = (-0.497, 0.1869, -0.2452)
ob_rightbasetower.rotation_euler = (0.0, -0.0, -3.142)
ob_rightbasetower.scale = (1.227, 1.393, 1.268)
ob_cylinder.location = (0.5105, 0.1422, -0.4957)
ob_cylinder.rotation_euler = (0.0, 0.149, 0.0)
ob_cylinder.scale = (1.164, 1.164, 1.395)
ob_topmidturret.location = (0.17, 0.54, 0.85)
ob_right.location = (-10.33, 0.0, 0.0)
ob_right.rotation_euler = (1.571, -0.0, 1.571)
ob_right.empty_display_type = 'IMAGE'
ob_right.empty_display_size = 5.0
ob_right.empty_image_side = 'FRONT'
ob_back.location = (0.0, 6.46, 0.0)
ob_back.rotation_euler = (1.571, -0.0, -0.0)
ob_back.empty_display_type = 'IMAGE'
ob_back.empty_display_size = 5.0
ob_back.empty_image_side = 'FRONT'
ob_front.location = (0.0, -5.055, 0.0)
ob_front.rotation_euler = (1.571, 0.0, 3.142)
ob_front.empty_display_type = 'IMAGE'
ob_front.empty_display_size = 5.0
ob_front.empty_image_side = 'FRONT'
ob_left.location = (4.979, 0.0, 0.0)
ob_left.rotation_euler = (1.571, -0.0, -1.571)
ob_left.empty_display_type = 'IMAGE'
ob_left.empty_display_size = 5.0
ob_left.empty_image_side = 'FRONT'
ob_camera.location = (7.359, -6.926, 4.958)
ob_camera.rotation_euler = (1.109, 0.0, 0.8149)
ob_camera.lock_rotations_4d = False
ob_camera.empty_display_type = 'ARROWS'
ob_camera.color = (0.0, 0.0, 0.0, 0.0)
ob_camera.display_type = 'WIRE'
ob_camera.lineart.crease_threshold = 0.0
ob_light.location = (4.076, 1.005, 5.904)
ob_light.rotation_euler = (0.6503, 0.05522, 1.866)
ob_light.lock_rotations_4d = False
ob_light.empty_display_type = 'ARROWS'
ob_light.color = (0.0, 0.0, 0.0, 0.0)
ob_light.lineart.crease_threshold = 0.0

# ---- collection membership
col_howlscastle.objects.link(ob_mainbody)
col_howlscastle.objects.link(ob_fronttowerbase)
col_howlscastle.objects.link(ob_jaws)
col_howlscastle.objects.link(ob_backtowerbase)
col_howlscastle.objects.link(ob_rightbasetower)
col_howlscastle.objects.link(ob_cylinder)
col_howlscastle.objects.link(ob_topmidturret)
col_references.objects.link(ob_right)
col_references.objects.link(ob_back)
col_references.objects.link(ob_front)
col_references.objects.link(ob_left)
col_sceneobjects.objects.link(ob_camera)
col_sceneobjects.objects.link(ob_light)

# ---- scene / render settings (as saved in the file)
scene.camera = ob_camera
scene.frame_start = 1; scene.frame_end = 250; scene.frame_set(1)
scene.render.engine = 'BLENDER_EEVEE_NEXT'
scene.cycles.sampling_pattern = 'TABULATED_SOBOL'
scene.cycles.use_light_tree = False
scene.view_settings.view_transform = 'Filmic'
bpy.context.view_layer.update()

